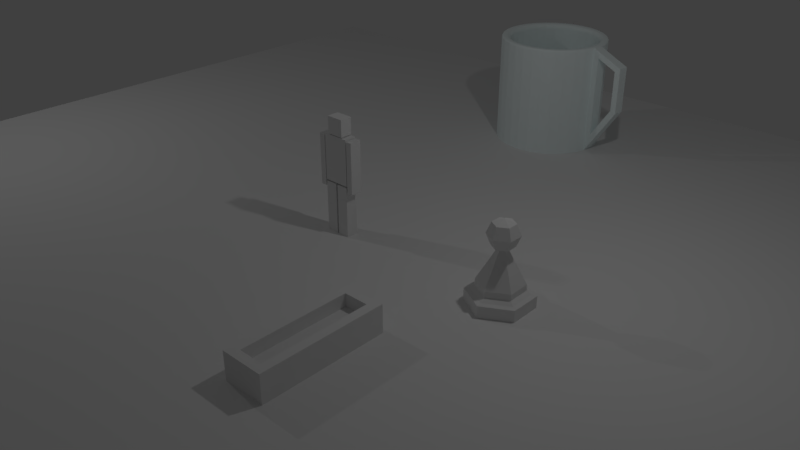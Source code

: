 # Source: texture_paint_practice.blend  (saved by Blender 2.79.0; exported with 4.5.12 LTS)
import bpy
from mathutils import Matrix  # noqa: F401  (used for matrix-valued properties, if any)

bpy.ops.wm.read_factory_settings(use_empty=True)
scene = bpy.context.scene
scene.name = 'Scene'

# ---- collections
col_collection_1 = bpy.data.collections.new('Collection 1'); scene.collection.children.link(col_collection_1)

# ---- materials (node trees are filled in below, after node groups)
mat_material = bpy.data.materials.new('Material')
mat_material.alpha_threshold = 0.0
mat_material.use_transparent_shadow = False
mat_material.roughness = 0.5
mat_material_001 = bpy.data.materials.new('Material.001')
mat_material_001.alpha_threshold = 0.0
mat_material_001.use_transparent_shadow = False
mat_material_001.diffuse_color = (0.9114, 1.0, 1.0, 1.0)
mat_material_001.specular_color = (0.0, 0.0006005, 1.0)
mat_material_001.roughness = 0.5
mat_material_003 = bpy.data.materials.new('Material.003')
mat_material_003.alpha_threshold = 0.0
mat_material_003.use_transparent_shadow = False
mat_material_003.roughness = 0.5
mat_material_004 = bpy.data.materials.new('Material.004')
mat_material_004.alpha_threshold = 0.0
mat_material_004.use_transparent_shadow = False
mat_material_004.roughness = 0.5

# ---- material node trees

# ---- world
world_world = bpy.data.worlds.new('World'); scene.world = world_world
world_world.color = (0.05088, 0.05088, 0.05088)
world_world.use_sun_shadow = False
world_world.sun_shadow_jitter_overblur = 0.0
world_world.cycles.sampling_method = 'MANUAL'

# ---- cameras
cam_camera = bpy.data.cameras.new('Camera')
cam_camera.clip_end = 100.0
cam_camera.lens = 35.0
cam_camera.sensor_width = 32.0
cam_camera.sensor_height = 18.0
cam_camera.ortho_scale = 7.314
cam_camera.dof.focus_distance = 0.0
cam_camera.dof.aperture_fstop = 128.0

# ---- lights
light_lamp_001 = bpy.data.lights.new('Lamp.001', 'POINT')
light_lamp_001.transmission_factor = 0.0
light_lamp_001.cutoff_distance = 30.0
light_lamp_001.energy = 100.0
light_lamp_001.shadow_buffer_clip_start = 1.001
light_lamp_001.shadow_soft_size = 0.1
light_lamp_001.shadow_maximum_resolution = 0.006
light_lamp_001.use_absolute_resolution = True
light_lamp = bpy.data.lights.new('Lamp', 'POINT')
light_lamp.transmission_factor = 0.0
light_lamp.cutoff_distance = 30.0
light_lamp.energy = 100.0
light_lamp.shadow_buffer_clip_start = 1.001
light_lamp.shadow_soft_size = 0.1
light_lamp.shadow_maximum_resolution = 0.006
light_lamp.use_absolute_resolution = True

# ---- meshes
me_plane = bpy.data.meshes.new('Plane')
me_plane.from_pydata([(-1.0, -1.0, 0.0), (1.0, -1.0, 0.0), (-1.0, 1.0, 0.0), (1.0, 1.0, 0.0)], [], [(0, 1, 3, 2)])
me_plane.use_remesh_preserve_volume = False
me_plane.use_remesh_preserve_attributes = False
me_plane.use_mirror_vertex_groups = False
me_plane.update()
me_cube_001 = bpy.data.meshes.new('Cube.001')
me_cube_001.from_pydata([(0.0, -1.0, 1.769), (0.0, -1.0, 1.032), (0.0, 1.0, 1.769), (0.0, 1.0, 1.032), (1.0, -1.0, -1.0), (1.0, -1.0, 1.0), (1.0, 1.0, -1.0), (1.0, 1.0, 1.0), (1.066, -1.0, -1.278), (1.066, -1.0, 0.9346), (1.066, 1.0, -1.278), (1.066, 1.0, 0.9346), (1.524, -1.0, -1.278), (1.524, -1.0, 0.9346), (1.524, 1.0, -1.278), (1.524, 1.0, 0.9346), (1.066, -1.0, -0.172), (1.066, 1.0, -0.172), (1.524, 1.0, -0.172), (1.524, -1.0, -0.172), (0.0665, -1.0, -3.277), (0.0665, -1.0, -1.064), (0.0665, 1.0, -3.277), (0.0665, 1.0, -1.064), (0.9808, -1.0, -3.277), (0.9808, -1.0, -1.064), (0.9808, 1.0, -3.277), (0.9808, 1.0, -1.064), (0.0665, -1.0, -2.171), (0.0665, 1.0, -2.171), (0.9808, 1.0, -2.171), (0.9808, -1.0, -2.171), (0.0, -1.0, 1.0), (0.0, -1.0, -1.0), (0.0, 1.0, 1.0), (0.0, 1.0, -1.0), (0.643, -1.0, 1.032), (0.643, -1.0, 1.769), (0.643, 1.0, 1.032), (0.643, 1.0, 1.769)], [], [(35, 34, 7, 6), (6, 7, 5, 4), (36, 37, 0, 1), (35, 6, 4, 33), (16, 9, 11, 17), (17, 11, 15, 18), (18, 15, 13, 19), (19, 13, 9, 16), (10, 14, 12, 8), (15, 11, 9, 13), (12, 19, 16, 8), (14, 18, 19, 12), (10, 17, 18, 14), (8, 16, 17, 10), (28, 21, 23, 29), (29, 23, 27, 30), (30, 27, 25, 31), (31, 25, 21, 28), (22, 26, 24, 20), (27, 23, 21, 25), (24, 31, 28, 20), (26, 30, 31, 24), (22, 29, 30, 26), (20, 28, 29, 22), (4, 5, 32, 33), (7, 34, 32, 5), (39, 2, 0, 37), (3, 2, 39, 38), (38, 39, 37, 36), (3, 38, 36, 1)])
_uv = me_cube_001.uv_layers.new(name='UVMap')
_uv.uv.foreach_set('vector', [0.7033, 0.2808, 0.7033, 0.0005032, 0.5631, 0.0005032, 0.5631, 0.2808, 0.0005032, 0.2808, 0.0005032, 0.0005032, 0.2808, 0.0005032, 0.2808, 0.2808, 0.0005032, 0.9578, 0.0005032, 0.8544, 0.09061, 0.8544, 0.09061, 0.9578, 0.7033, 0.2818, 0.5631, 0.2818, 0.5631, 0.5621, 0.7033, 0.5621, 0.5621, 0.1556, 0.5621, 0.0005032, 0.2818, 0.0005032, 0.2818, 0.1556, 0.9516, 0.9995, 0.9516, 0.8444, 0.8875, 0.8444, 0.8875, 0.9995, 0.2818, 0.6238, 0.2818, 0.4688, 0.5621, 0.4688, 0.5621, 0.6238, 0.7573, 0.9995, 0.7573, 0.8444, 0.8214, 0.8444, 0.8214, 0.9995, 0.9886, 0.5631, 0.9245, 0.5631, 0.9245, 0.8434, 0.9886, 0.8434, 0.9245, 0.2818, 0.9886, 0.2818, 0.9886, 0.5621, 0.9245, 0.5621, 0.6923, 0.9995, 0.6923, 0.8444, 0.7563, 0.8444, 0.7563, 0.9995, 0.2818, 0.3117, 0.2818, 0.1566, 0.5621, 0.1566, 0.5621, 0.3117, 0.8865, 0.9995, 0.8865, 0.8444, 0.8224, 0.8444, 0.8224, 0.9995, 0.5621, 0.4677, 0.5621, 0.3127, 0.2818, 0.3127, 0.2818, 0.4677, 0.5621, 0.7799, 0.5621, 0.6248, 0.2818, 0.6248, 0.2818, 0.7799, 0.9736, 0.1556, 0.9736, 0.0005032, 0.8454, 0.0005032, 0.8454, 0.1556, 0.0005032, 0.749, 0.0005032, 0.594, 0.2808, 0.594, 0.2808, 0.749, 0.5631, 0.9995, 0.5631, 0.8444, 0.6913, 0.8444, 0.6913, 0.9995, 0.8324, 0.5631, 0.7043, 0.5631, 0.7043, 0.8434, 0.8324, 0.8434, 0.7043, 0.2818, 0.8324, 0.2818, 0.8324, 0.5621, 0.7043, 0.5621, 0.411, 0.936, 0.411, 0.7809, 0.5391, 0.7809, 0.5391, 0.936, 0.0005032, 0.4369, 0.0005032, 0.2818, 0.2808, 0.2818, 0.2808, 0.4369, 0.41, 0.936, 0.41, 0.7809, 0.2818, 0.7809, 0.2818, 0.936, 0.2808, 0.593, 0.2808, 0.4379, 0.0005032, 0.4379, 0.0005032, 0.593, 0.7043, 0.2808, 0.7043, 0.0005032, 0.8444, 0.0005032, 0.8444, 0.2808, 0.5631, 0.5631, 0.7033, 0.5631, 0.7033, 0.8434, 0.5631, 0.8434, 0.8334, 0.5631, 0.9235, 0.5631, 0.9235, 0.8434, 0.8334, 0.8434, 0.9355, 0.2599, 0.9355, 0.1566, 0.8454, 0.1566, 0.8454, 0.2599, 0.0005032, 0.8534, 0.0005032, 0.7501, 0.2808, 0.7501, 0.2808, 0.8534, 0.9235, 0.2818, 0.8334, 0.2818, 0.8334, 0.5621, 0.9235, 0.5621])
me_cube_001.materials.append(mat_material)
me_cube_001.use_remesh_preserve_volume = False
me_cube_001.use_remesh_preserve_attributes = False
me_cube_001.use_mirror_vertex_groups = False
me_cube_001.update()
me_cylinder = bpy.data.meshes.new('Cylinder')
me_cylinder.from_pydata([(-3.398e-08, 0.911, 0.0), (0.1777, 0.8935, 0.0), (0.3486, 0.8417, 0.0), (0.5061, 0.7575, 0.0), (0.6442, 0.6442, 0.0), (0.7575, 0.5061, 0.0), (0.8417, 0.3486, 0.0), (0.8935, 0.1777, 0.0), (0.911, 6.184e-08, 0.0), (1.091, -0.2074, 0.3608), (0.8417, -0.3486, 0.0), (0.7575, -0.5061, 0.0), (0.6442, -0.6442, 0.0), (0.5061, -0.7575, 0.0), (0.3486, -0.8417, 0.0), (0.1777, -0.8935, 0.0), (-2.985e-07, -0.911, 0.0), (-0.1777, -0.8935, 0.0), (-0.3486, -0.8417, 0.0), (-0.5061, -0.7575, 0.0), (-0.6442, -0.6442, 0.0), (-0.7575, -0.5061, 0.0), (-0.8417, -0.3486, 0.0), (-0.8935, -0.1777, 0.0), (-0.911, 8.843e-07, 0.0), (-0.8935, 0.1777, 0.0), (-0.8417, 0.3486, 0.0), (-0.7575, 0.5061, 0.0), (-0.6442, 0.6442, 0.0), (-0.5061, 0.7575, 0.0), (-0.3486, 0.8417, 0.0), (-0.1777, 0.8935, 0.0), (1.091, -0.2074, 1.833), (0.1636, 0.8224, 0.6967), (-3.094e-07, 0.8385, 0.6967), (0.3209, 0.7747, 0.6967), (0.4659, 0.6972, 0.6967), (0.5929, 0.5929, 0.6967), (0.6972, 0.4659, 0.6967), (0.7747, 0.3209, 0.6967), (0.8224, 0.1636, 0.6967), (0.8385, 5.072e-08, 0.6967), (0.8224, -0.1636, 0.6967), (0.7747, -0.3209, 0.6967), (0.6972, -0.4659, 0.6967), (0.5929, -0.5929, 0.6967), (0.4659, -0.6972, 0.6967), (0.3209, -0.7747, 0.6967), (0.1636, -0.8224, 0.6967), (-5.24e-07, -0.8385, 0.6967), (-0.1636, -0.8224, 0.6967), (-0.3209, -0.7747, 0.6967), (-0.4659, -0.6972, 0.6967), (-0.5929, -0.5929, 0.6967), (-0.6972, -0.4659, 0.6967), (-0.7747, -0.3209, 0.6967), (-0.8224, -0.1636, 0.6967), (-0.8385, 8.181e-07, 0.6967), (-0.8224, 0.1636, 0.6967), (-0.7747, 0.3209, 0.6967), (-0.6972, 0.4659, 0.6967), (-0.5929, 0.5929, 0.6967), (-0.4659, 0.6972, 0.6967), (-0.3209, 0.7747, 0.6967), (-0.1636, 0.8224, 0.6967), (0.1636, 0.8224, 0.2102), (-3.325e-07, 0.8385, 0.2102), (0.3209, 0.7747, 0.2102), (0.4659, 0.6972, 0.2102), (0.5929, 0.5929, 0.2102), (0.6972, 0.4659, 0.2102), (0.7747, 0.3209, 0.2102), (0.8224, 0.1636, 0.2102), (0.8385, 5.072e-08, 0.2102), (0.8224, -0.1636, 0.2102), (0.7747, -0.3209, 0.2102), (0.6972, -0.4659, 0.2102), (0.5929, -0.5929, 0.2102), (0.4659, -0.6972, 0.2102), (0.3209, -0.7747, 0.2102), (0.1636, -0.8224, 0.2102), (-5.472e-07, -0.8385, 0.2102), (-0.1636, -0.8224, 0.2102), (-0.3209, -0.7747, 0.2102), (-0.4659, -0.6972, 0.2102), (-0.5929, -0.5929, 0.2102), (-0.6972, -0.4659, 0.2102), (-0.7747, -0.3209, 0.2102), (-0.8224, -0.1636, 0.2102), (-0.8385, 8.181e-07, 0.2102), (-0.8224, 0.1636, 0.2102), (-0.7747, 0.3209, 0.2102), (-0.6972, 0.4659, 0.2102), (-0.5929, 0.5929, 0.2102), (-0.4659, 0.6972, 0.2102), (-0.3209, 0.7747, 0.2102), (-0.1636, 0.8224, 0.2102), (1.607, -0.0678, 1.743), (1.607, -0.0678, 0.8978), (1.477, -0.2506, 0.932), (1.477, -0.2506, 1.669), (0.8935, -0.1777, 0.0), (1.588, -0.2629, 1.743), (1.588, -0.2629, 0.8978), (1.091, -0.2074, 1.833), (1.091, -0.2074, 0.3608), (1.477, -0.2506, 1.669), (1.477, -0.2506, 0.932), (1.113, -0.01262, 1.833), (1.113, -0.01262, 0.3608), (1.499, -0.05576, 1.669), (1.499, -0.05576, 0.932), (0.0, 1.0, 0.0), (0.1951, 0.9808, 0.0), (0.3827, 0.9239, 0.0), (0.5556, 0.8315, 0.0), (0.7071, 0.7071, 0.0), (0.8315, 0.5556, 0.0), (0.9239, 0.3827, 0.0), (0.9808, 0.1951, 0.0), (1.0, 7.55e-08, 0.0), (0.9808, -0.1951, 0.0), (0.9239, -0.3827, 0.0), (0.8315, -0.5556, 0.0), (0.7071, -0.7071, 0.0), (0.5556, -0.8315, 0.0), (0.3827, -0.9239, 0.0), (0.1951, -0.9808, 0.0), (-3.258e-07, -1.0, 0.0), (-0.1951, -0.9808, 0.0), (-0.3827, -0.9239, 0.0), (-0.5556, -0.8315, 0.0), (-0.7071, -0.7071, 0.0), (-0.8315, -0.5556, 0.0), (-0.9239, -0.3827, 0.0), (-0.9808, -0.1951, 0.0), (-1.0, 9.656e-07, 0.0), (-0.9808, 0.1951, 0.0), (-0.9239, 0.3827, 0.0), (-0.8315, 0.5556, 0.0), (-0.7071, 0.7071, 0.0), (-0.5556, 0.8315, 0.0), (-0.3827, 0.9239, 0.0), (-0.1951, 0.9808, 0.0), (-1.285e-07, 0.5972, 0.1479), (-2.621e-08, 0.8514, 0.05229), (-5.029e-08, 0.7318, 0.1199), (0.1661, 0.835, 0.05229), (0.1165, 0.5857, 0.1479), (0.1428, 0.7178, 0.1199), (0.3258, 0.7866, 0.05229), (0.2285, 0.5517, 0.1479), (0.2801, 0.6761, 0.1199), (0.473, 0.7079, 0.05229), (0.3318, 0.4966, 0.1479), (0.4066, 0.6085, 0.1199), (0.602, 0.602, 0.05229), (0.4223, 0.4223, 0.1479), (0.5175, 0.5175, 0.1199), (0.7079, 0.473, 0.05229), (0.4966, 0.3318, 0.1479), (0.6085, 0.4066, 0.1199), (0.7866, 0.3258, 0.05229), (0.5517, 0.2285, 0.1479), (0.6761, 0.2801, 0.1199), (0.835, 0.1661, 0.05229), (0.5857, 0.1165, 0.1479), (0.7178, 0.1428, 0.1199), (0.8514, 7.656e-08, 0.05229), (0.5972, 1.034e-07, 0.1479), (0.7318, 9.555e-08, 0.1199), (0.835, -0.1661, 0.05229), (0.5857, -0.1165, 0.1479), (0.7178, -0.1428, 0.1199), (0.7866, -0.3258, 0.05229), (0.5517, -0.2285, 0.1479), (0.6761, -0.2801, 0.1199), (0.7079, -0.473, 0.05229), (0.4966, -0.3318, 0.1479), (0.6085, -0.4066, 0.1199), (0.602, -0.602, 0.05229), (0.4223, -0.4223, 0.1479), (0.5175, -0.5175, 0.1199), (0.473, -0.7079, 0.05229), (0.3318, -0.4966, 0.1479), (0.4066, -0.6085, 0.1199), (0.3258, -0.7866, 0.05229), (0.2285, -0.5517, 0.1479), (0.2801, -0.6761, 0.1199), (0.1661, -0.835, 0.05229), (0.1165, -0.5857, 0.1479), (0.1428, -0.7178, 0.1199), (-2.734e-07, -0.8514, 0.05229), (-1.676e-07, -0.5972, 0.1479), (-2.235e-07, -0.7318, 0.1199), (-0.1661, -0.835, 0.05229), (-0.1165, -0.5857, 0.1479), (-0.1428, -0.7178, 0.1199), (-0.3258, -0.7866, 0.05229), (-0.2285, -0.5517, 0.1479), (-0.2801, -0.6761, 0.1199), (-0.473, -0.7079, 0.05229), (-0.3318, -0.4966, 0.1479), (-0.4066, -0.6085, 0.1199), (-0.602, -0.602, 0.05229), (-0.4223, -0.4223, 0.1479), (-0.5175, -0.5175, 0.1199), (-0.7079, -0.473, 0.05229), (-0.4966, -0.3318, 0.1479), (-0.6085, -0.4066, 0.1199), (-0.7866, -0.3258, 0.05229), (-0.5517, -0.2285, 0.1479), (-0.6761, -0.2801, 0.1199), (-0.835, -0.1661, 0.05229), (-0.5857, -0.1165, 0.1479), (-0.7178, -0.1428, 0.1199), (-0.8514, 8.452e-07, 0.05229), (-0.5972, 5.336e-07, 0.1479), (-0.7318, 7.244e-07, 0.1199), (-0.835, 0.1661, 0.05229), (-0.5857, 0.1165, 0.1479), (-0.7178, 0.1428, 0.1199), (-0.7866, 0.3258, 0.05229), (-0.5517, 0.2285, 0.1479), (-0.6761, 0.2801, 0.1199), (-0.7079, 0.473, 0.05229), (-0.4966, 0.3318, 0.1479), (-0.6085, 0.4066, 0.1199), (-0.602, 0.602, 0.05229), (-0.4223, 0.4223, 0.1479), (-0.5175, 0.5175, 0.1199), (-0.473, 0.7079, 0.05229), (-0.3318, 0.4966, 0.1479), (-0.4066, 0.6085, 0.1199), (-0.3258, 0.7866, 0.05229), (-0.2285, 0.5517, 0.1479), (-0.2801, 0.6761, 0.1199), (-0.1661, 0.835, 0.05229), (-0.1165, 0.5857, 0.1479), (-0.1428, 0.7178, 0.1199), (-2.78e-08, 0.9272, 2.0), (-7.843e-08, 0.8385, 1.912), (-3.906e-08, 0.8998, 1.996), (-5.099e-08, 0.8751, 1.983), (-6.217e-08, 0.8555, 1.964), (-7.154e-08, 0.8429, 1.939), (0.1636, 0.8224, 1.912), (0.1809, 0.9094, 2.0), (0.1644, 0.8267, 1.939), (0.1669, 0.839, 1.964), (0.1707, 0.8583, 1.983), (0.1755, 0.8825, 1.996), (0.3209, 0.7747, 1.912), (0.3548, 0.8566, 2.0), (0.3226, 0.7787, 1.939), (0.3274, 0.7903, 1.964), (0.3349, 0.8085, 1.983), (0.3443, 0.8313, 1.996), (0.4659, 0.6972, 1.912), (0.5151, 0.7709, 2.0), (0.4683, 0.7008, 1.939), (0.4753, 0.7113, 1.964), (0.4862, 0.7276, 1.983), (0.4999, 0.7482, 1.996), (0.5929, 0.5929, 1.912), (0.6556, 0.6556, 2.0), (0.596, 0.596, 1.939), (0.6049, 0.6049, 1.964), (0.6188, 0.6188, 1.983), (0.6362, 0.6362, 1.996), (0.6972, 0.4659, 1.912), (0.7709, 0.5151, 2.0), (0.7008, 0.4683, 1.939), (0.7113, 0.4753, 1.964), (0.7276, 0.4862, 1.983), (0.7482, 0.4999, 1.996), (0.7747, 0.3209, 1.912), (0.8566, 0.3548, 2.0), (0.7787, 0.3226, 1.939), (0.7903, 0.3274, 1.964), (0.8085, 0.3349, 1.983), (0.8313, 0.3443, 1.996), (0.8224, 0.1636, 1.912), (0.9094, 0.1809, 2.0), (0.8267, 0.1644, 1.939), (0.839, 0.1669, 1.964), (0.8583, 0.1707, 1.983), (0.8825, 0.1755, 1.996), (0.8385, 5.072e-08, 1.912), (0.9272, 6.432e-08, 2.0), (0.8429, 5.146e-08, 1.939), (0.8555, 5.343e-08, 1.964), (0.8751, 5.64e-08, 1.983), (0.8998, 6.019e-08, 1.996), (0.8224, -0.1636, 1.912), (0.9094, -0.1809, 2.0), (0.8267, -0.1644, 1.939), (0.839, -0.1669, 1.964), (0.8583, -0.1707, 1.983), (0.8825, -0.1755, 1.996), (0.7747, -0.3209, 1.912), (0.8566, -0.3548, 2.0), (0.7787, -0.3226, 1.939), (0.7903, -0.3274, 1.964), (0.8085, -0.3349, 1.983), (0.8313, -0.3443, 1.996), (0.6972, -0.4659, 1.912), (0.7709, -0.5151, 2.0), (0.7008, -0.4683, 1.939), (0.7113, -0.4753, 1.964), (0.7276, -0.4862, 1.983), (0.7482, -0.4999, 1.996), (0.5929, -0.5929, 1.912), (0.6556, -0.6556, 2.0), (0.596, -0.596, 1.939), (0.6049, -0.6049, 1.964), (0.6188, -0.6188, 1.983), (0.6362, -0.6362, 1.996), (0.4659, -0.6972, 1.912), (0.5151, -0.7709, 2.0), (0.4683, -0.7008, 1.939), (0.4753, -0.7113, 1.964), (0.4862, -0.7276, 1.983), (0.4999, -0.7482, 1.996), (0.3209, -0.7747, 1.912), (0.3548, -0.8566, 2.0), (0.3226, -0.7787, 1.939), (0.3274, -0.7903, 1.964), (0.3349, -0.8085, 1.983), (0.3443, -0.8313, 1.996), (0.1636, -0.8224, 1.912), (0.1809, -0.9094, 2.0), (0.1644, -0.8267, 1.939), (0.1669, -0.839, 1.964), (0.1707, -0.8583, 1.983), (0.1755, -0.8825, 1.996), (-2.931e-07, -0.8385, 1.912), (-3.035e-07, -0.9272, 2.0), (-2.892e-07, -0.8429, 1.939), (-2.883e-07, -0.8555, 1.964), (-2.907e-07, -0.8751, 1.983), (-2.959e-07, -0.8998, 1.996), (-0.1636, -0.8224, 1.912), (-0.1809, -0.9094, 2.0), (-0.1644, -0.8267, 1.939), (-0.1669, -0.839, 1.964), (-0.1707, -0.8583, 1.983), (-0.1755, -0.8825, 1.996), (-0.3209, -0.7747, 1.912), (-0.3548, -0.8566, 2.0), (-0.3226, -0.7787, 1.939), (-0.3274, -0.7903, 1.964), (-0.3349, -0.8085, 1.983), (-0.3443, -0.8313, 1.996), (-0.4659, -0.6972, 1.912), (-0.5151, -0.7709, 2.0), (-0.4683, -0.7008, 1.939), (-0.4753, -0.7113, 1.964), (-0.4862, -0.7276, 1.983), (-0.4999, -0.7482, 1.996), (-0.5929, -0.5929, 1.912), (-0.6556, -0.6556, 2.0), (-0.596, -0.596, 1.939), (-0.6049, -0.6049, 1.964), (-0.6188, -0.6188, 1.983), (-0.6363, -0.6362, 1.996), (-0.6972, -0.4659, 1.912), (-0.7709, -0.5151, 2.0), (-0.7008, -0.4683, 1.939), (-0.7113, -0.4753, 1.964), (-0.7276, -0.4862, 1.983), (-0.7482, -0.4999, 1.996), (-0.7747, -0.3209, 1.912), (-0.8566, -0.3548, 2.0), (-0.7787, -0.3226, 1.939), (-0.7903, -0.3274, 1.964), (-0.8085, -0.3349, 1.983), (-0.8313, -0.3443, 1.996), (-0.8224, -0.1636, 1.912), (-0.9094, -0.1809, 2.0), (-0.8267, -0.1644, 1.939), (-0.839, -0.1669, 1.964), (-0.8583, -0.1707, 1.983), (-0.8825, -0.1755, 1.996), (-0.8385, 8.181e-07, 1.912), (-0.9272, 8.991e-07, 2.0), (-0.8429, 8.221e-07, 1.939), (-0.8555, 8.336e-07, 1.964), (-0.8751, 8.515e-07, 1.983), (-0.8998, 8.741e-07, 1.996), (-0.8224, 0.1636, 1.912), (-0.9094, 0.1809, 2.0), (-0.8267, 0.1644, 1.939), (-0.839, 0.1669, 1.964), (-0.8583, 0.1707, 1.983), (-0.8825, 0.1755, 1.996), (-0.7747, 0.3209, 1.912), (-0.8566, 0.3548, 2.0), (-0.7787, 0.3226, 1.939), (-0.7903, 0.3274, 1.964), (-0.8085, 0.3349, 1.983), (-0.8313, 0.3443, 1.996), (-0.6972, 0.4659, 1.912), (-0.7709, 0.5151, 2.0), (-0.7008, 0.4683, 1.939), (-0.7113, 0.4753, 1.964), (-0.7276, 0.4862, 1.983), (-0.7481, 0.4999, 1.996), (-0.5929, 0.5929, 1.912), (-0.6556, 0.6556, 2.0), (-0.596, 0.596, 1.939), (-0.6049, 0.6049, 1.964), (-0.6188, 0.6188, 1.983), (-0.6362, 0.6363, 1.996), (-0.4659, 0.6972, 1.912), (-0.5151, 0.7709, 2.0), (-0.4683, 0.7008, 1.939), (-0.4753, 0.7113, 1.964), (-0.4862, 0.7276, 1.983), (-0.4999, 0.7482, 1.996), (-0.3209, 0.7747, 1.912), (-0.3548, 0.8566, 2.0), (-0.3226, 0.7787, 1.939), (-0.3274, 0.7903, 1.964), (-0.3349, 0.8085, 1.983), (-0.3443, 0.8313, 1.996), (-0.1636, 0.8224, 1.912), (-0.1809, 0.9094, 2.0), (-0.1644, 0.8267, 1.939), (-0.1669, 0.839, 1.964), (-0.1707, 0.8583, 1.983), (-0.1755, 0.8825, 1.996), (0.189, 0.9502, 2.0), (0.1951, 0.9808, 1.969), (0.1921, 0.9655, 1.996), (0.1943, 0.9767, 1.984), (0.0, 1.0, 1.969), (-1.189e-08, 0.9688, 2.0), (-1.572e-09, 0.9958, 1.984), (-5.937e-09, 0.9844, 1.996), (0.3708, 0.8951, 2.0), (0.3827, 0.9239, 1.969), (0.3767, 0.9095, 1.996), (0.3811, 0.92, 1.984), (0.5383, 0.8056, 2.0), (0.5556, 0.8315, 1.969), (0.5469, 0.8185, 1.996), (0.5533, 0.828, 1.984), (0.6851, 0.6851, 2.0), (0.7071, 0.7071, 1.969), (0.6961, 0.6961, 1.996), (0.7042, 0.7042, 1.984), (0.8056, 0.5383, 2.0), (0.8315, 0.5556, 1.969), (0.8185, 0.5469, 1.996), (0.828, 0.5533, 1.984), (0.8951, 0.3708, 2.0), (0.9239, 0.3827, 1.969), (0.9095, 0.3767, 1.996), (0.92, 0.3811, 1.984), (0.9502, 0.189, 2.0), (0.9808, 0.1951, 1.969), (0.9655, 0.1921, 1.996), (0.9767, 0.1943, 1.984), (1.0, 7.55e-08, 1.969), (0.9688, 7.078e-08, 2.0), (0.997, -0.03085, 2.0), (1.028, -0.003172, 1.988), (1.017, -0.001934, 1.974), (0.9958, 7.486e-08, 1.984), (0.9844, 7.311e-08, 1.996), (0.8951, -0.3708, 2.0), (0.9239, -0.3827, 1.969), (0.9095, -0.3767, 1.996), (0.92, -0.3811, 1.984), (0.8056, -0.5383, 2.0), (0.8315, -0.5556, 1.969), (0.8185, -0.5469, 1.996), (0.828, -0.5533, 1.984), (0.6851, -0.6851, 2.0), (0.7071, -0.7071, 1.969), (0.6961, -0.6961, 1.996), (0.7042, -0.7042, 1.984), (0.5383, -0.8056, 2.0), (0.5556, -0.8315, 1.969), (0.5469, -0.8185, 1.996), (0.5533, -0.828, 1.984), (0.3708, -0.8951, 2.0), (0.3827, -0.9239, 1.969), (0.3767, -0.9095, 1.996), (0.3811, -0.92, 1.984), (0.189, -0.9502, 2.0), (0.1951, -0.9808, 1.969), (0.1921, -0.9655, 1.996), (0.1943, -0.9767, 1.984), (-3.163e-07, -0.9688, 2.0), (-3.258e-07, -1.0, 1.969), (-3.211e-07, -0.9844, 1.996), (-3.246e-07, -0.9958, 1.984), (-0.189, -0.9502, 2.0), (-0.1951, -0.9808, 1.969), (-0.1921, -0.9655, 1.996), (-0.1943, -0.9767, 1.984), (-0.3708, -0.8951, 2.0), (-0.3827, -0.9239, 1.969), (-0.3767, -0.9095, 1.996), (-0.3811, -0.92, 1.984), (-0.5383, -0.8056, 2.0), (-0.5556, -0.8315, 1.969), (-0.5469, -0.8185, 1.996), (-0.5533, -0.828, 1.984), (-0.6851, -0.6851, 2.0), (-0.7071, -0.7071, 1.969), (-0.6961, -0.6961, 1.996), (-0.7042, -0.7042, 1.984), (-0.8056, -0.5383, 2.0), (-0.8315, -0.5556, 1.969), (-0.8185, -0.5469, 1.996), (-0.828, -0.5533, 1.984), (-0.8951, -0.3708, 2.0), (-0.9239, -0.3827, 1.969), (-0.9095, -0.3767, 1.996), (-0.92, -0.3811, 1.984), (-0.9502, -0.189, 2.0), (-0.9808, -0.1951, 1.969), (-0.9655, -0.1921, 1.996), (-0.9767, -0.1943, 1.984), (-0.9688, 9.371e-07, 2.0), (-1.0, 9.656e-07, 1.969), (-0.9844, 9.514e-07, 1.996), (-0.9958, 9.618e-07, 1.984), (-0.9502, 0.189, 2.0), (-0.9808, 0.1951, 1.969), (-0.9655, 0.1921, 1.996), (-0.9767, 0.1943, 1.984), (-0.8951, 0.3708, 2.0), (-0.9239, 0.3827, 1.969), (-0.9095, 0.3767, 1.996), (-0.92, 0.3811, 1.984), (-0.8056, 0.5383, 2.0), (-0.8315, 0.5556, 1.969), (-0.8185, 0.5469, 1.996), (-0.828, 0.5533, 1.984), (-0.6851, 0.6851, 2.0), (-0.7071, 0.7071, 1.969), (-0.6961, 0.6961, 1.996), (-0.7042, 0.7042, 1.984), (-0.5383, 0.8056, 2.0), (-0.5556, 0.8315, 1.969), (-0.5469, 0.8185, 1.996), (-0.5533, 0.828, 1.984), (-0.3708, 0.8951, 2.0), (-0.3827, 0.9239, 1.969), (-0.3767, 0.9095, 1.996), (-0.3811, 0.92, 1.984), (-0.189, 0.9502, 2.0), (-0.1951, 0.9808, 1.969), (-0.1921, 0.9655, 1.996), (-0.1943, 0.9767, 1.984), (0.9502, -0.189, 2.0), (0.9808, -0.1951, 1.969), (0.9978, -0.197, 1.974), (1.009, -0.1983, 1.988), (0.9838, -0.1642, 2.0), (0.9655, -0.1921, 1.996), (0.9767, -0.1943, 1.984)], [], [(113, 433, 441, 114), (247, 253, 440, 432), (253, 259, 444, 440), (259, 265, 448, 444), (265, 271, 452, 448), (271, 277, 456, 452), (277, 283, 460, 456), (283, 289, 465, 460), (9, 99, 107, 105), (122, 472, 476, 123), (301, 307, 475, 471), (307, 313, 479, 475), (313, 319, 483, 479), (319, 325, 487, 483), (325, 331, 491, 487), (331, 337, 495, 491), (337, 343, 499, 495), (343, 349, 503, 499), (349, 355, 507, 503), (355, 361, 511, 507), (361, 367, 515, 511), (367, 373, 519, 515), (373, 379, 523, 519), (379, 385, 527, 523), (385, 391, 531, 527), (391, 397, 535, 531), (397, 403, 539, 535), (403, 409, 543, 539), (409, 415, 547, 543), (415, 421, 551, 547), (396, 390, 58, 59), (421, 427, 555, 551), (427, 240, 437, 555), (18, 19, 201, 198), (241, 426, 64, 34), (258, 252, 35, 36), (264, 258, 36, 37), (270, 264, 37, 38), (276, 270, 38, 39), (282, 276, 39, 40), (288, 282, 40, 41), (294, 288, 41, 42), (300, 294, 42, 43), (306, 300, 43, 44), (312, 306, 44, 45), (318, 312, 45, 46), (324, 318, 46, 47), (330, 324, 47, 48), (336, 330, 48, 49), (342, 336, 49, 50), (348, 342, 50, 51), (354, 348, 51, 52), (360, 354, 52, 53), (366, 360, 53, 54), (372, 366, 54, 55), (378, 372, 55, 56), (384, 378, 56, 57), (137, 532, 536, 138), (390, 384, 57, 58), (402, 396, 59, 60), (408, 402, 60, 61), (414, 408, 61, 62), (420, 414, 62, 63), (426, 420, 63, 64), (252, 246, 33, 35), (61, 60, 92, 93), (124, 480, 484, 125), (138, 536, 540, 139), (125, 484, 488, 126), (139, 540, 544, 140), (126, 488, 492, 127), (112, 436, 433, 113), (140, 544, 548, 141), (127, 492, 496, 128), (143, 556, 436, 112), (141, 548, 552, 142), (128, 496, 500, 129), (115, 445, 449, 116), (142, 552, 556, 143), (129, 500, 504, 130), (116, 449, 453, 117), (9, 32, 561, 560, 121), (130, 504, 508, 131), (117, 453, 457, 118), (114, 441, 445, 115), (131, 508, 512, 132), (118, 457, 461, 119), (132, 512, 516, 133), (119, 461, 464, 120), (133, 516, 520, 134), (120, 464, 468, 108, 109), (134, 520, 524, 135), (467, 466, 563, 562, 102, 97), (135, 524, 528, 136), (121, 560, 472, 122), (136, 528, 532, 137), (123, 476, 480, 124), (65, 66, 96, 95, 94, 93, 92, 91, 90, 89, 88, 87, 86, 85, 84, 83, 82, 81, 80, 79, 78, 77, 76, 75, 74, 73, 72, 71, 70, 69, 68, 67), (48, 47, 79, 80), (35, 33, 65, 67), (62, 61, 93, 94), (49, 48, 80, 81), (36, 35, 67, 68), (63, 62, 94, 95), (50, 49, 81, 82), (37, 36, 68, 69), (64, 63, 95, 96), (51, 50, 82, 83), (38, 37, 69, 70), (34, 64, 96, 66), (52, 51, 83, 84), (39, 38, 70, 71), (53, 52, 84, 85), (40, 39, 71, 72), (54, 53, 85, 86), (41, 40, 72, 73), (55, 54, 86, 87), (42, 41, 73, 74), (56, 55, 87, 88), (43, 42, 74, 75), (57, 56, 88, 89), (44, 43, 75, 76), (58, 57, 89, 90), (45, 44, 76, 77), (59, 58, 90, 91), (46, 45, 77, 78), (60, 59, 91, 92), (47, 46, 78, 79), (33, 34, 66, 65), (98, 97, 102, 103), (121, 120, 98, 103), (468, 467, 97, 110, 108), (295, 301, 471, 559), (32, 100, 102, 562, 561), (100, 99, 103, 102), (99, 9, 121, 103), (106, 104, 108, 110), (32, 9, 105, 104), (100, 32, 104, 106), (99, 100, 106, 107), (98, 111, 110, 97), (107, 106, 110, 111), (105, 107, 111, 109), (104, 105, 109, 108), (98, 120, 109, 111), (289, 295, 559, 563, 466, 465), (1, 0, 112, 113), (2, 1, 113, 114), (3, 2, 114, 115), (4, 3, 115, 116), (5, 4, 116, 117), (6, 5, 117, 118), (7, 6, 118, 119), (8, 7, 119, 120), (101, 8, 120, 121), (10, 101, 121, 122), (11, 10, 122, 123), (12, 11, 123, 124), (13, 12, 124, 125), (14, 13, 125, 126), (15, 14, 126, 127), (16, 15, 127, 128), (17, 16, 128, 129), (18, 17, 129, 130), (19, 18, 130, 131), (20, 19, 131, 132), (21, 20, 132, 133), (22, 21, 133, 134), (23, 22, 134, 135), (24, 23, 135, 136), (25, 24, 136, 137), (26, 25, 137, 138), (27, 26, 138, 139), (28, 27, 139, 140), (29, 28, 140, 141), (30, 29, 141, 142), (31, 30, 142, 143), (0, 31, 143, 112), (31, 0, 145, 237), (5, 6, 162, 159), (1, 2, 150, 147), (19, 20, 204, 201), (6, 7, 165, 162), (20, 21, 207, 204), (7, 8, 168, 165), (21, 22, 210, 207), (8, 101, 171, 168), (22, 23, 213, 210), (101, 10, 174, 171), (23, 24, 216, 213), (10, 11, 177, 174), (24, 25, 219, 216), (11, 12, 180, 177), (25, 26, 222, 219), (12, 13, 183, 180), (26, 27, 225, 222), (13, 14, 186, 183), (27, 28, 228, 225), (14, 15, 189, 186), (144, 148, 151, 154, 157, 160, 163, 166, 169, 172, 175, 178, 181, 184, 187, 190, 193, 196, 199, 202, 205, 208, 211, 214, 217, 220, 223, 226, 229, 232, 235, 238), (28, 29, 231, 228), (15, 16, 192, 189), (2, 3, 153, 150), (29, 30, 234, 231), (16, 17, 195, 192), (3, 4, 156, 153), (30, 31, 237, 234), (17, 18, 198, 195), (4, 5, 159, 156), (145, 147, 149, 146), (146, 149, 148, 144), (147, 150, 152, 149), (149, 152, 151, 148), (150, 153, 155, 152), (152, 155, 154, 151), (153, 156, 158, 155), (155, 158, 157, 154), (156, 159, 161, 158), (158, 161, 160, 157), (159, 162, 164, 161), (161, 164, 163, 160), (162, 165, 167, 164), (164, 167, 166, 163), (165, 168, 170, 167), (167, 170, 169, 166), (168, 171, 173, 170), (170, 173, 172, 169), (171, 174, 176, 173), (173, 176, 175, 172), (174, 177, 179, 176), (176, 179, 178, 175), (177, 180, 182, 179), (179, 182, 181, 178), (180, 183, 185, 182), (182, 185, 184, 181), (183, 186, 188, 185), (185, 188, 187, 184), (186, 189, 191, 188), (188, 191, 190, 187), (189, 192, 194, 191), (191, 194, 193, 190), (192, 195, 197, 194), (194, 197, 196, 193), (195, 198, 200, 197), (197, 200, 199, 196), (198, 201, 203, 200), (200, 203, 202, 199), (201, 204, 206, 203), (203, 206, 205, 202), (204, 207, 209, 206), (206, 209, 208, 205), (207, 210, 212, 209), (209, 212, 211, 208), (210, 213, 215, 212), (212, 215, 214, 211), (213, 216, 218, 215), (215, 218, 217, 214), (216, 219, 221, 218), (218, 221, 220, 217), (219, 222, 224, 221), (221, 224, 223, 220), (222, 225, 227, 224), (224, 227, 226, 223), (225, 228, 230, 227), (227, 230, 229, 226), (228, 231, 233, 230), (230, 233, 232, 229), (231, 234, 236, 233), (233, 236, 235, 232), (234, 237, 239, 236), (236, 239, 238, 235), (237, 145, 146, 239), (239, 146, 144, 238), (0, 1, 147, 145), (247, 240, 242, 251), (251, 242, 243, 250), (250, 243, 244, 249), (249, 244, 245, 248), (248, 245, 241, 246), (253, 247, 251, 257), (257, 251, 250, 256), (256, 250, 249, 255), (255, 249, 248, 254), (254, 248, 246, 252), (259, 253, 257, 263), (263, 257, 256, 262), (262, 256, 255, 261), (261, 255, 254, 260), (260, 254, 252, 258), (265, 259, 263, 269), (269, 263, 262, 268), (268, 262, 261, 267), (267, 261, 260, 266), (266, 260, 258, 264), (271, 265, 269, 275), (275, 269, 268, 274), (274, 268, 267, 273), (273, 267, 266, 272), (272, 266, 264, 270), (277, 271, 275, 281), (281, 275, 274, 280), (280, 274, 273, 279), (279, 273, 272, 278), (278, 272, 270, 276), (283, 277, 281, 287), (287, 281, 280, 286), (286, 280, 279, 285), (285, 279, 278, 284), (284, 278, 276, 282), (289, 283, 287, 293), (293, 287, 286, 292), (292, 286, 285, 291), (291, 285, 284, 290), (290, 284, 282, 288), (295, 289, 293, 299), (299, 293, 292, 298), (298, 292, 291, 297), (297, 291, 290, 296), (296, 290, 288, 294), (301, 295, 299, 305), (305, 299, 298, 304), (304, 298, 297, 303), (303, 297, 296, 302), (302, 296, 294, 300), (307, 301, 305, 311), (311, 305, 304, 310), (310, 304, 303, 309), (309, 303, 302, 308), (308, 302, 300, 306), (313, 307, 311, 317), (317, 311, 310, 316), (316, 310, 309, 315), (315, 309, 308, 314), (314, 308, 306, 312), (319, 313, 317, 323), (323, 317, 316, 322), (322, 316, 315, 321), (321, 315, 314, 320), (320, 314, 312, 318), (325, 319, 323, 329), (329, 323, 322, 328), (328, 322, 321, 327), (327, 321, 320, 326), (326, 320, 318, 324), (331, 325, 329, 335), (335, 329, 328, 334), (334, 328, 327, 333), (333, 327, 326, 332), (332, 326, 324, 330), (337, 331, 335, 341), (341, 335, 334, 340), (340, 334, 333, 339), (339, 333, 332, 338), (338, 332, 330, 336), (343, 337, 341, 347), (347, 341, 340, 346), (346, 340, 339, 345), (345, 339, 338, 344), (344, 338, 336, 342), (349, 343, 347, 353), (353, 347, 346, 352), (352, 346, 345, 351), (351, 345, 344, 350), (350, 344, 342, 348), (355, 349, 353, 359), (359, 353, 352, 358), (358, 352, 351, 357), (357, 351, 350, 356), (356, 350, 348, 354), (361, 355, 359, 365), (365, 359, 358, 364), (364, 358, 357, 363), (363, 357, 356, 362), (362, 356, 354, 360), (367, 361, 365, 371), (371, 365, 364, 370), (370, 364, 363, 369), (369, 363, 362, 368), (368, 362, 360, 366), (373, 367, 371, 377), (377, 371, 370, 376), (376, 370, 369, 375), (375, 369, 368, 374), (374, 368, 366, 372), (379, 373, 377, 383), (383, 377, 376, 382), (382, 376, 375, 381), (381, 375, 374, 380), (380, 374, 372, 378), (385, 379, 383, 389), (389, 383, 382, 388), (388, 382, 381, 387), (387, 381, 380, 386), (386, 380, 378, 384), (391, 385, 389, 395), (395, 389, 388, 394), (394, 388, 387, 393), (393, 387, 386, 392), (392, 386, 384, 390), (397, 391, 395, 401), (401, 395, 394, 400), (400, 394, 393, 399), (399, 393, 392, 398), (398, 392, 390, 396), (403, 397, 401, 407), (407, 401, 400, 406), (406, 400, 399, 405), (405, 399, 398, 404), (404, 398, 396, 402), (409, 403, 407, 413), (413, 407, 406, 412), (412, 406, 405, 411), (411, 405, 404, 410), (410, 404, 402, 408), (415, 409, 413, 419), (419, 413, 412, 418), (418, 412, 411, 417), (417, 411, 410, 416), (416, 410, 408, 414), (421, 415, 419, 425), (425, 419, 418, 424), (424, 418, 417, 423), (423, 417, 416, 422), (422, 416, 414, 420), (427, 421, 425, 431), (431, 425, 424, 430), (430, 424, 423, 429), (429, 423, 422, 428), (428, 422, 420, 426), (240, 427, 431, 242), (242, 431, 430, 243), (243, 430, 429, 244), (244, 429, 428, 245), (245, 428, 426, 241), (246, 241, 34, 33), (464, 469, 470, 465, 466, 467, 468), (559, 564, 565, 560, 561, 562, 563), (433, 436, 438, 435), (435, 438, 439, 434), (434, 439, 437, 432), (441, 433, 435, 443), (443, 435, 434, 442), (442, 434, 432, 440), (445, 441, 443, 447), (447, 443, 442, 446), (446, 442, 440, 444), (449, 445, 447, 451), (451, 447, 446, 450), (450, 446, 444, 448), (453, 449, 451, 455), (455, 451, 450, 454), (454, 450, 448, 452), (457, 453, 455, 459), (459, 455, 454, 458), (458, 454, 452, 456), (461, 457, 459, 463), (463, 459, 458, 462), (462, 458, 456, 460), (464, 461, 463, 469), (469, 463, 462, 470), (470, 462, 460, 465), (472, 560, 565, 474), (474, 565, 564, 473), (473, 564, 559, 471), (476, 472, 474, 478), (478, 474, 473, 477), (477, 473, 471, 475), (480, 476, 478, 482), (482, 478, 477, 481), (481, 477, 475, 479), (484, 480, 482, 486), (486, 482, 481, 485), (485, 481, 479, 483), (488, 484, 486, 490), (490, 486, 485, 489), (489, 485, 483, 487), (492, 488, 490, 494), (494, 490, 489, 493), (493, 489, 487, 491), (496, 492, 494, 498), (498, 494, 493, 497), (497, 493, 491, 495), (500, 496, 498, 502), (502, 498, 497, 501), (501, 497, 495, 499), (504, 500, 502, 506), (506, 502, 501, 505), (505, 501, 499, 503), (508, 504, 506, 510), (510, 506, 505, 509), (509, 505, 503, 507), (512, 508, 510, 514), (514, 510, 509, 513), (513, 509, 507, 511), (516, 512, 514, 518), (518, 514, 513, 517), (517, 513, 511, 515), (520, 516, 518, 522), (522, 518, 517, 521), (521, 517, 515, 519), (524, 520, 522, 526), (526, 522, 521, 525), (525, 521, 519, 523), (528, 524, 526, 530), (530, 526, 525, 529), (529, 525, 523, 527), (532, 528, 530, 534), (534, 530, 529, 533), (533, 529, 527, 531), (536, 532, 534, 538), (538, 534, 533, 537), (537, 533, 531, 535), (540, 536, 538, 542), (542, 538, 537, 541), (541, 537, 535, 539), (544, 540, 542, 546), (546, 542, 541, 545), (545, 541, 539, 543), (548, 544, 546, 550), (550, 546, 545, 549), (549, 545, 543, 547), (552, 548, 550, 554), (554, 550, 549, 553), (553, 549, 547, 551), (556, 552, 554, 558), (558, 554, 553, 557), (557, 553, 551, 555), (436, 556, 558, 438), (438, 558, 557, 439), (439, 557, 555, 437), (240, 247, 432, 437)])
_uv = me_cylinder.uv_layers.new(name='UVMap')
_uv.uv.foreach_set('vector', [0.823, 0.4464, 0.5207, 0.4464, 0.5207, 0.4752, 0.823, 0.4752, 0.2778, 0.1861, 0.2869, 0.2125, 0.2811, 0.2151, 0.2716, 0.1876, 0.2869, 0.2125, 0.3009, 0.2366, 0.2957, 0.2403, 0.2811, 0.2151, 0.3009, 0.2366, 0.3194, 0.2575, 0.315, 0.2622, 0.2957, 0.2403, 0.3194, 0.2575, 0.3416, 0.2744, 0.3382, 0.2799, 0.315, 0.2622, 0.3416, 0.2744, 0.3667, 0.2867, 0.3644, 0.2927, 0.3382, 0.2799, 0.3667, 0.2867, 0.3937, 0.2938, 0.3926, 0.3001, 0.3644, 0.2927, 0.3937, 0.2938, 0.4215, 0.2955, 0.4217, 0.3019, 0.3926, 0.3001, 0.6806, 0.7517, 0.7403, 0.7517, 0.7403, 0.7517, 0.6806, 0.7517, 0.8851, 0.8674, 0.8851, 0.5651, 0.9116, 0.5651, 0.9116, 0.8674, 0.4756, 0.2827, 0.4997, 0.2687, 0.5034, 0.2739, 0.4782, 0.2885, 0.4997, 0.2687, 0.5206, 0.2502, 0.5253, 0.2546, 0.5034, 0.2739, 0.9738, 0.2139, 0.9565, 0.2358, 0.9511, 0.2323, 0.9691, 0.2094, 0.9565, 0.2358, 0.9438, 0.2606, 0.9378, 0.2583, 0.9511, 0.2323, 0.9438, 0.2606, 0.9362, 0.2875, 0.9299, 0.2864, 0.9378, 0.2583, 0.9362, 0.2875, 0.934, 0.3153, 0.9276, 0.3154, 0.9299, 0.2864, 0.934, 0.3153, 0.9373, 0.343, 0.931, 0.3444, 0.9276, 0.3154, 0.9373, 0.343, 0.9459, 0.3696, 0.94, 0.3722, 0.931, 0.3444, 0.9459, 0.3696, 0.9595, 0.3939, 0.9543, 0.3976, 0.94, 0.3722, 0.9595, 0.3939, 0.9776, 0.4152, 0.9732, 0.4198, 0.9543, 0.3976, 0.9776, 0.4152, 0.9996, 0.4325, 0.9961, 0.4378, 0.9732, 0.4198, 0.4911, 0.03209, 0.466, 0.01983, 0.4683, 0.01384, 0.4945, 0.02664, 0.466, 0.01983, 0.439, 0.0127, 0.4401, 0.006389, 0.4683, 0.01384, 0.439, 0.0127, 0.4112, 0.01098, 0.4109, 0.004585, 0.4401, 0.006389, 0.4112, 0.01098, 0.3835, 0.01472, 0.382, 0.008494, 0.4109, 0.004585, 0.3835, 0.01472, 0.3571, 0.02378, 0.3545, 0.01797, 0.382, 0.008494, 0.3571, 0.02378, 0.333, 0.03782, 0.3293, 0.03264, 0.3545, 0.01797, 0.333, 0.03782, 0.3121, 0.0563, 0.3074, 0.05195, 0.3293, 0.03264, 0.3121, 0.0563, 0.2952, 0.0785, 0.2897, 0.07515, 0.3074, 0.05195, 0.2952, 0.0785, 0.2829, 0.1036, 0.2769, 0.1013, 0.2897, 0.07515, 0.5341, 0.1426, 0.5341, 0.1184, 0.7207, 0.1184, 0.7207, 0.1426, 0.2829, 0.1036, 0.2758, 0.1306, 0.2695, 0.1295, 0.2769, 0.1013, 0.2758, 0.1306, 0.2741, 0.1584, 0.2677, 0.1587, 0.2695, 0.1295, 0.5899, 0.9319, 0.6022, 0.9564, 0.61, 0.9514, 0.5984, 0.9286, 0.7296, 0.09333, 0.7296, 0.06821, 0.9161, 0.06821, 0.9161, 0.09333, 0.7296, 0.1649, 0.7296, 0.1426, 0.9161, 0.1426, 0.9161, 0.1649, 0.7296, 0.1844, 0.7296, 0.1649, 0.9161, 0.1649, 0.9161, 0.1844, 0.008409, 0.7761, 0.008409, 0.7956, 0.195, 0.7956, 0.195, 0.7761, 0.008409, 0.7538, 0.008409, 0.7761, 0.195, 0.7761, 0.195, 0.7538, 0.008409, 0.7297, 0.008409, 0.7538, 0.195, 0.7538, 0.195, 0.7297, 0.008409, 0.7045, 0.008409, 0.7297, 0.195, 0.7297, 0.195, 0.7045, 0.008409, 0.6794, 0.008409, 0.7045, 0.195, 0.7045, 0.195, 0.6794, 0.008409, 0.6553, 0.008409, 0.6794, 0.195, 0.6794, 0.195, 0.6553, 0.008409, 0.633, 0.008409, 0.6553, 0.195, 0.6553, 0.195, 0.633, 0.008409, 0.6135, 0.008409, 0.633, 0.195, 0.633, 0.195, 0.6135, 0.5747, 0.7295, 0.5747, 0.749, 0.7613, 0.749, 0.7613, 0.7295, 0.5747, 0.7072, 0.5747, 0.7295, 0.7613, 0.7295, 0.7613, 0.7072, 0.5747, 0.6831, 0.5747, 0.7072, 0.7613, 0.7072, 0.7613, 0.6831, 0.5747, 0.6579, 0.5747, 0.6831, 0.7613, 0.6831, 0.7613, 0.6579, 0.5747, 0.6328, 0.5747, 0.6579, 0.7613, 0.6579, 0.7613, 0.6328, 0.5747, 0.6087, 0.5747, 0.6328, 0.7613, 0.6328, 0.7613, 0.6087, 0.5747, 0.5864, 0.5747, 0.6087, 0.7613, 0.6087, 0.7613, 0.5864, 0.5747, 0.5669, 0.5747, 0.5864, 0.7613, 0.5864, 0.7613, 0.5669, 0.5341, 0.0218, 0.5341, 0.002284, 0.7207, 0.002284, 0.7207, 0.0218, 0.5341, 0.04406, 0.5341, 0.0218, 0.7207, 0.0218, 0.7207, 0.04406, 0.5341, 0.06821, 0.5341, 0.04406, 0.7207, 0.04406, 0.7207, 0.06821, 0.5341, 0.09333, 0.5341, 0.06821, 0.7207, 0.06821, 0.7207, 0.09333, 0.07907, 0.6108, 0.07907, 0.3084, 0.05026, 0.3084, 0.05026, 0.6108, 0.5341, 0.1184, 0.5341, 0.09333, 0.7207, 0.09333, 0.7207, 0.1184, 0.5341, 0.1649, 0.5341, 0.1426, 0.7207, 0.1426, 0.7207, 0.1649, 0.5341, 0.1844, 0.5341, 0.1649, 0.7207, 0.1649, 0.7207, 0.1844, 0.7296, 0.0218, 0.7296, 0.002284, 0.9161, 0.002284, 0.9161, 0.02179, 0.7296, 0.04406, 0.7296, 0.0218, 0.9161, 0.02179, 0.9161, 0.04406, 0.7296, 0.06821, 0.7296, 0.04406, 0.9161, 0.04406, 0.9161, 0.06821, 0.7296, 0.1426, 0.7296, 0.1184, 0.9161, 0.1184, 0.9161, 0.1426, 0.0004452, 0.7983, 0.01996, 0.7983, 0.01996, 0.873, 0.0004452, 0.873, 0.5659, 0.7822, 0.2635, 0.7822, 0.2635, 0.7589, 0.5659, 0.7589, 0.05026, 0.6108, 0.05026, 0.3084, 0.02371, 0.3084, 0.02371, 0.6108, 0.5659, 0.7589, 0.2635, 0.7589, 0.2635, 0.7324, 0.5659, 0.7324, 0.02371, 0.6108, 0.02371, 0.3084, 0.0004452, 0.3084, 0.0004452, 0.6108, 0.5659, 0.7324, 0.2635, 0.7324, 0.2635, 0.7036, 0.5659, 0.7036, 0.823, 0.4165, 0.5207, 0.4165, 0.5207, 0.4464, 0.823, 0.4464, 0.823, 0.3079, 0.5207, 0.3079, 0.5207, 0.3312, 0.823, 0.3312, 0.5659, 0.7036, 0.2635, 0.7036, 0.2635, 0.6736, 0.5659, 0.6736, 0.823, 0.3865, 0.5207, 0.3865, 0.5207, 0.4165, 0.823, 0.4165, 0.823, 0.3312, 0.5207, 0.3312, 0.5207, 0.3577, 0.823, 0.3577, 0.5659, 0.6736, 0.2635, 0.6736, 0.2635, 0.6437, 0.5659, 0.6437, 0.823, 0.5018, 0.5207, 0.5018, 0.5207, 0.525, 0.823, 0.525, 0.823, 0.3577, 0.5207, 0.3577, 0.5207, 0.3865, 0.823, 0.3865, 0.5659, 0.6437, 0.2635, 0.6437, 0.2635, 0.6149, 0.5659, 0.6149, 0.8285, 0.2957, 0.5262, 0.2957, 0.5262, 0.2724, 0.8285, 0.2724, 0.9056, 0.4348, 0.9056, 0.2088, 0.92, 0.1871, 0.9226, 0.1879, 0.9226, 0.4902, 0.5659, 0.6149, 0.2635, 0.6149, 0.2635, 0.5883, 0.5659, 0.5883, 0.8285, 0.2724, 0.5262, 0.2724, 0.5262, 0.2459, 0.8285, 0.2459, 0.823, 0.4752, 0.5207, 0.4752, 0.5207, 0.5018, 0.823, 0.5018, 0.5659, 0.5883, 0.2635, 0.5883, 0.2635, 0.5651, 0.5659, 0.5651, 0.8285, 0.2459, 0.5262, 0.2459, 0.5262, 0.2171, 0.8285, 0.2171, 0.823, 0.5259, 0.5207, 0.5259, 0.5207, 0.5492, 0.823, 0.5492, 0.8285, 0.2171, 0.5262, 0.2171, 0.5262, 0.1871, 0.8285, 0.1871, 0.1943, 0.6108, 0.1943, 0.3084, 0.1678, 0.3084, 0.1678, 0.6108, 0.8554, 0.8682, 0.8554, 0.5659, 0.8527, 0.5651, 0.838, 0.5868, 0.838, 0.8128, 0.1678, 0.6108, 0.1678, 0.3084, 0.139, 0.3084, 0.139, 0.6108, 0.1967, 0.7346, 0.2014, 0.7302, 0.222, 0.7305, 0.2268, 0.735, 0.2268, 0.8243, 0.1967, 0.8239, 0.139, 0.6108, 0.139, 0.3084, 0.109, 0.3084, 0.109, 0.6108, 0.8563, 0.8674, 0.8563, 0.5651, 0.8851, 0.5651, 0.8851, 0.8674, 0.109, 0.6108, 0.109, 0.3084, 0.07907, 0.3084, 0.07907, 0.6108, 0.9116, 0.8674, 0.9116, 0.5651, 0.9349, 0.5651, 0.9349, 0.8674, 0.3791, 0.5642, 0.3543, 0.5592, 0.331, 0.5496, 0.31, 0.5356, 0.2921, 0.5177, 0.2781, 0.4967, 0.2685, 0.4734, 0.2635, 0.4487, 0.2635, 0.4234, 0.2685, 0.3987, 0.2781, 0.3753, 0.2921, 0.3544, 0.31, 0.3365, 0.331, 0.3225, 0.3543, 0.3128, 0.3791, 0.3079, 0.4043, 0.3079, 0.429, 0.3128, 0.4524, 0.3225, 0.4734, 0.3365, 0.4912, 0.3544, 0.5052, 0.3753, 0.5149, 0.3987, 0.5198, 0.4234, 0.5198, 0.4487, 0.5149, 0.4734, 0.5052, 0.4967, 0.4912, 0.5177, 0.4734, 0.5356, 0.4524, 0.5496, 0.429, 0.5592, 0.4043, 0.5642, 0.3295, 0.7831, 0.3053, 0.7831, 0.3053, 0.8578, 0.3295, 0.8578, 0.804, 0.8691, 0.8281, 0.8691, 0.8281, 0.9438, 0.804, 0.9438, 0.9248, 0.8691, 0.9443, 0.8691, 0.9443, 0.9438, 0.9248, 0.9438, 0.3546, 0.7831, 0.3295, 0.7831, 0.3295, 0.8578, 0.3546, 0.8578, 0.7817, 0.8691, 0.804, 0.8691, 0.804, 0.9438, 0.7817, 0.9438, 0.9025, 0.8691, 0.9248, 0.8691, 0.9248, 0.9438, 0.9025, 0.9438, 0.3797, 0.7831, 0.3546, 0.7831, 0.3546, 0.8578, 0.3797, 0.8578, 0.7622, 0.8691, 0.7817, 0.8691, 0.7817, 0.9438, 0.7622, 0.9438, 0.8784, 0.8691, 0.9025, 0.8691, 0.9025, 0.9438, 0.8784, 0.9438, 0.4039, 0.7831, 0.3797, 0.7831, 0.3797, 0.8578, 0.4039, 0.8578, 0.283, 0.8587, 0.2635, 0.8587, 0.2635, 0.9334, 0.283, 0.9334, 0.8532, 0.8691, 0.8784, 0.8691, 0.8784, 0.9438, 0.8532, 0.9438, 0.4261, 0.7831, 0.4039, 0.7831, 0.4039, 0.8578, 0.4261, 0.8578, 0.3053, 0.8587, 0.283, 0.8587, 0.283, 0.9334, 0.3053, 0.9334, 0.4456, 0.7831, 0.4261, 0.7831, 0.4261, 0.8578, 0.4456, 0.8578, 0.3295, 0.8587, 0.3053, 0.8587, 0.3053, 0.9334, 0.3295, 0.9334, 0.163, 0.7983, 0.1825, 0.7983, 0.1825, 0.873, 0.163, 0.873, 0.3546, 0.8587, 0.3295, 0.8587, 0.3295, 0.9334, 0.3546, 0.9334, 0.1408, 0.7983, 0.163, 0.7983, 0.163, 0.873, 0.1408, 0.873, 0.3797, 0.8587, 0.3546, 0.8587, 0.3546, 0.9334, 0.3797, 0.9334, 0.1166, 0.7983, 0.1408, 0.7983, 0.1408, 0.873, 0.1166, 0.873, 0.4039, 0.8587, 0.3797, 0.8587, 0.3797, 0.9334, 0.4039, 0.9334, 0.09149, 0.7983, 0.1166, 0.7983, 0.1166, 0.873, 0.09149, 0.873, 0.4261, 0.8587, 0.4039, 0.8587, 0.4039, 0.9334, 0.4261, 0.9334, 0.06637, 0.7983, 0.09149, 0.7983, 0.09149, 0.873, 0.06637, 0.873, 0.4456, 0.8587, 0.4261, 0.8587, 0.4261, 0.9334, 0.4456, 0.9334, 0.04222, 0.7983, 0.06637, 0.7983, 0.06637, 0.873, 0.04222, 0.873, 0.283, 0.7831, 0.2635, 0.7831, 0.2635, 0.8578, 0.283, 0.8578, 0.01996, 0.7983, 0.04222, 0.7983, 0.04222, 0.873, 0.01996, 0.873, 0.3053, 0.7831, 0.283, 0.7831, 0.283, 0.8578, 0.3053, 0.8578, 0.8281, 0.8691, 0.8532, 0.8691, 0.8532, 0.9438, 0.8281, 0.9438, 0.2576, 0.6367, 0.2626, 0.7663, 0.2327, 0.7675, 0.2277, 0.6378, 0.2327, 0.4997, 0.2626, 0.4985, 0.2576, 0.6367, 0.2277, 0.6378, 0.747, 0.7517, 0.7444, 0.7525, 0.7444, 0.8489, 0.7613, 0.8381, 0.7613, 0.7737, 0.4492, 0.2918, 0.4756, 0.2827, 0.4782, 0.2885, 0.4506, 0.298, 0.2587, 0.3354, 0.2153, 0.383, 0.1952, 0.3798, 0.2602, 0.3084, 0.2626, 0.3096, 0.2153, 0.383, 0.2626, 0.4858, 0.2494, 0.4976, 0.1952, 0.3798, 0.8464, 0.3471, 0.9056, 0.4348, 0.9226, 0.4902, 0.8294, 0.3524, 0.7403, 0.7517, 0.6806, 0.7517, 0.6806, 0.7818, 0.7403, 0.7818, 0.6806, 0.7517, 0.6806, 0.7517, 0.6806, 0.7517, 0.6806, 0.7517, 0.7403, 0.7517, 0.6806, 0.7517, 0.6806, 0.7517, 0.7403, 0.7517, 0.7403, 0.7517, 0.7403, 0.7517, 0.7403, 0.7517, 0.7403, 0.7517, 0.7622, 0.7304, 0.7787, 0.7251, 0.7787, 0.612, 0.7622, 0.6006, 0.6461, 0.8406, 0.6498, 0.9537, 0.6797, 0.9527, 0.676, 0.8396, 0.6498, 0.7527, 0.6461, 0.8406, 0.676, 0.8396, 0.6797, 0.7517, 0.2268, 0.4985, 0.2268, 0.7245, 0.1969, 0.7245, 0.1969, 0.4985, 0.7622, 0.7304, 0.8554, 0.8682, 0.838, 0.8128, 0.7787, 0.7251, 0.4215, 0.2955, 0.4492, 0.2918, 0.4506, 0.298, 0.447, 0.3033, 0.4266, 0.3061, 0.4217, 0.3019, 0.01678, 0.1812, 0.01411, 0.1539, 0.0004452, 0.1539, 0.003375, 0.1838, 0.02472, 0.2074, 0.01678, 0.1812, 0.003375, 0.1838, 0.01209, 0.2127, 0.03763, 0.2316, 0.02472, 0.2074, 0.01209, 0.2127, 0.02627, 0.2392, 0.05502, 0.2528, 0.03763, 0.2316, 0.02627, 0.2392, 0.04535, 0.2625, 0.0762, 0.2703, 0.05502, 0.2528, 0.04535, 0.2625, 0.0686, 0.2816, 0.1004, 0.2832, 0.0762, 0.2703, 0.0686, 0.2816, 0.09514, 0.2958, 0.1266, 0.2912, 0.1004, 0.2832, 0.09514, 0.2958, 0.1239, 0.3046, 0.1539, 0.2939, 0.1266, 0.2912, 0.1239, 0.3046, 0.1539, 0.3075, 0.1812, 0.2912, 0.1539, 0.2939, 0.1539, 0.3075, 0.1838, 0.3046, 0.2074, 0.2833, 0.1812, 0.2912, 0.1838, 0.3046, 0.2127, 0.2959, 0.2316, 0.2704, 0.2074, 0.2833, 0.2127, 0.2959, 0.2392, 0.2817, 0.6236, 0.7802, 0.6452, 0.7632, 0.6379, 0.7517, 0.6142, 0.7703, 0.6058, 0.801, 0.6236, 0.7802, 0.6142, 0.7703, 0.5946, 0.7931, 0.5923, 0.8248, 0.6058, 0.801, 0.5946, 0.7931, 0.5798, 0.8193, 0.5837, 0.8509, 0.5923, 0.8248, 0.5798, 0.8193, 0.5704, 0.8479, 0.5804, 0.8781, 0.5837, 0.8509, 0.5704, 0.8479, 0.5668, 0.8778, 0.5825, 0.9055, 0.5804, 0.8781, 0.5668, 0.8778, 0.569, 0.9078, 0.5899, 0.9319, 0.5825, 0.9055, 0.569, 0.9078, 0.5771, 0.9368, 0.6022, 0.9564, 0.5899, 0.9319, 0.5771, 0.9368, 0.5907, 0.9637, 0.6192, 0.9779, 0.6022, 0.9564, 0.5907, 0.9637, 0.6093, 0.9874, 0.2318, 0.03774, 0.253, 0.05515, 0.2626, 0.04549, 0.2394, 0.02638, 0.2076, 0.0248, 0.2318, 0.03774, 0.2394, 0.02638, 0.2129, 0.01217, 0.1814, 0.01682, 0.2076, 0.0248, 0.2129, 0.01217, 0.1841, 0.003416, 0.1541, 0.01411, 0.1814, 0.01682, 0.1841, 0.003416, 0.1541, 0.0004452, 0.1268, 0.01678, 0.1541, 0.01411, 0.1541, 0.0004452, 0.1241, 0.003375, 0.1006, 0.02472, 0.1268, 0.01678, 0.1241, 0.003375, 0.09533, 0.01209, 0.07636, 0.03763, 0.1006, 0.02472, 0.09533, 0.01209, 0.06877, 0.02627, 0.05515, 0.05502, 0.07636, 0.03763, 0.06877, 0.02627, 0.04549, 0.04535, 0.03774, 0.0762, 0.05515, 0.05502, 0.04549, 0.04535, 0.02638, 0.0686, 0.0248, 0.1004, 0.03774, 0.0762, 0.02638, 0.0686, 0.01217, 0.09514, 0.01682, 0.1266, 0.0248, 0.1004, 0.01217, 0.09514, 0.003416, 0.1239, 0.01411, 0.1539, 0.01682, 0.1266, 0.003416, 0.1239, 0.0004452, 0.1539, 0.01682, 0.1266, 0.01411, 0.1539, 0.02326, 0.1539, 0.02579, 0.1284, 0.0762, 0.2703, 0.1004, 0.2832, 0.1039, 0.2747, 0.08129, 0.2626, 0.01678, 0.1812, 0.02472, 0.2074, 0.03318, 0.2039, 0.02576, 0.1794, 0.6022, 0.9564, 0.6192, 0.9779, 0.6258, 0.9716, 0.61, 0.9514, 0.1004, 0.2832, 0.1266, 0.2912, 0.1284, 0.2822, 0.1039, 0.2747, 0.6192, 0.9779, 0.64, 0.9958, 0.6452, 0.9883, 0.6258, 0.9716, 0.1266, 0.2912, 0.1539, 0.2939, 0.1539, 0.2847, 0.1284, 0.2822, 0.2318, 0.03774, 0.2076, 0.0248, 0.2041, 0.03325, 0.2267, 0.04535, 0.1539, 0.2939, 0.1812, 0.2912, 0.1794, 0.2822, 0.1539, 0.2847, 0.2076, 0.0248, 0.1814, 0.01682, 0.1796, 0.02579, 0.2041, 0.03325, 0.1812, 0.2912, 0.2074, 0.2833, 0.2039, 0.2748, 0.1794, 0.2822, 0.1814, 0.01682, 0.1541, 0.01411, 0.1541, 0.02326, 0.1796, 0.02579, 0.2074, 0.2833, 0.2316, 0.2704, 0.2266, 0.2627, 0.2039, 0.2748, 0.1541, 0.01411, 0.1268, 0.01678, 0.1286, 0.02576, 0.1541, 0.02326, 0.2316, 0.2704, 0.2528, 0.253, 0.2464, 0.2465, 0.2266, 0.2627, 0.1268, 0.01678, 0.1006, 0.02472, 0.104, 0.03318, 0.1286, 0.02576, 0.6236, 0.7802, 0.6058, 0.801, 0.6132, 0.8062, 0.6299, 0.7868, 0.1006, 0.02472, 0.07636, 0.03763, 0.08144, 0.04525, 0.104, 0.03318, 0.6058, 0.801, 0.5923, 0.8248, 0.6007, 0.8285, 0.6132, 0.8062, 0.07636, 0.03763, 0.05515, 0.05502, 0.06162, 0.06149, 0.08144, 0.04525, 0.5923, 0.8248, 0.5837, 0.8509, 0.5927, 0.8529, 0.6007, 0.8285, 0.06229, 0.1539, 0.06404, 0.1718, 0.06925, 0.189, 0.07771, 0.2049, 0.08911, 0.2188, 0.103, 0.2302, 0.1188, 0.2387, 0.136, 0.2439, 0.1539, 0.2457, 0.1718, 0.2439, 0.189, 0.2387, 0.2049, 0.2303, 0.2188, 0.2189, 0.2302, 0.205, 0.2387, 0.1891, 0.2439, 0.1719, 0.2457, 0.1541, 0.2439, 0.1362, 0.2387, 0.119, 0.2303, 0.1031, 0.2189, 0.0892, 0.205, 0.07778, 0.1891, 0.0693, 0.1719, 0.06407, 0.1541, 0.06229, 0.1362, 0.06404, 0.119, 0.06925, 0.1031, 0.07771, 0.0892, 0.08911, 0.07778, 0.103, 0.0693, 0.1188, 0.06407, 0.136, 0.05515, 0.05502, 0.03774, 0.0762, 0.04535, 0.08129, 0.06162, 0.06149, 0.5837, 0.8509, 0.5804, 0.8781, 0.5896, 0.8783, 0.5927, 0.8529, 0.02472, 0.2074, 0.03763, 0.2316, 0.04525, 0.2266, 0.03318, 0.2039, 0.03774, 0.0762, 0.0248, 0.1004, 0.03325, 0.1039, 0.04535, 0.08129, 0.5804, 0.8781, 0.5825, 0.9055, 0.5915, 0.9039, 0.5896, 0.8783, 0.03763, 0.2316, 0.05502, 0.2528, 0.06149, 0.2464, 0.04525, 0.2266, 0.0248, 0.1004, 0.01682, 0.1266, 0.02579, 0.1284, 0.03325, 0.1039, 0.5825, 0.9055, 0.5899, 0.9319, 0.5984, 0.9286, 0.5915, 0.9039, 0.05502, 0.2528, 0.0762, 0.2703, 0.08129, 0.2626, 0.06149, 0.2464, 0.02326, 0.1539, 0.02576, 0.1794, 0.04377, 0.1758, 0.04163, 0.1539, 0.04163, 0.1539, 0.04377, 0.1758, 0.06404, 0.1718, 0.06229, 0.1539, 0.02576, 0.1794, 0.03318, 0.2039, 0.05015, 0.1969, 0.04377, 0.1758, 0.04377, 0.1758, 0.05015, 0.1969, 0.06925, 0.189, 0.06404, 0.1718, 0.03318, 0.2039, 0.04525, 0.2266, 0.06052, 0.2164, 0.05015, 0.1969, 0.05015, 0.1969, 0.06052, 0.2164, 0.07771, 0.2049, 0.06925, 0.189, 0.04525, 0.2266, 0.06149, 0.2464, 0.07448, 0.2334, 0.06052, 0.2164, 0.06052, 0.2164, 0.07448, 0.2334, 0.08911, 0.2188, 0.07771, 0.2049, 0.06149, 0.2464, 0.08129, 0.2626, 0.0915, 0.2474, 0.07448, 0.2334, 0.07448, 0.2334, 0.0915, 0.2474, 0.103, 0.2302, 0.08911, 0.2188, 0.08129, 0.2626, 0.1039, 0.2747, 0.1109, 0.2578, 0.0915, 0.2474, 0.0915, 0.2474, 0.1109, 0.2578, 0.1188, 0.2387, 0.103, 0.2302, 0.1039, 0.2747, 0.1284, 0.2822, 0.132, 0.2642, 0.1109, 0.2578, 0.1109, 0.2578, 0.132, 0.2642, 0.136, 0.2439, 0.1188, 0.2387, 0.1284, 0.2822, 0.1539, 0.2847, 0.1539, 0.2664, 0.132, 0.2642, 0.132, 0.2642, 0.1539, 0.2664, 0.1539, 0.2457, 0.136, 0.2439, 0.1539, 0.2847, 0.1794, 0.2822, 0.1758, 0.2642, 0.1539, 0.2664, 0.1539, 0.2664, 0.1758, 0.2642, 0.1718, 0.2439, 0.1539, 0.2457, 0.1794, 0.2822, 0.2039, 0.2748, 0.1969, 0.2578, 0.1758, 0.2642, 0.1758, 0.2642, 0.1969, 0.2578, 0.189, 0.2387, 0.1718, 0.2439, 0.2039, 0.2748, 0.2266, 0.2627, 0.2164, 0.2475, 0.1969, 0.2578, 0.1969, 0.2578, 0.2164, 0.2475, 0.2049, 0.2303, 0.189, 0.2387, 0.2266, 0.2627, 0.2464, 0.2465, 0.2334, 0.2335, 0.2164, 0.2475, 0.2164, 0.2475, 0.2334, 0.2335, 0.2188, 0.2189, 0.2049, 0.2303, 0.2464, 0.2465, 0.2626, 0.2267, 0.2474, 0.2165, 0.2334, 0.2335, 0.2334, 0.2335, 0.2474, 0.2165, 0.2302, 0.205, 0.2188, 0.2189, 0.6132, 0.8062, 0.6007, 0.8285, 0.6175, 0.8359, 0.6283, 0.8168, 0.2474, 0.2165, 0.2578, 0.1971, 0.2387, 0.1891, 0.2302, 0.205, 0.6007, 0.8285, 0.5927, 0.8529, 0.6106, 0.8569, 0.6175, 0.8359, 0.6175, 0.8359, 0.6106, 0.8569, 0.6308, 0.8614, 0.6364, 0.8443, 0.5927, 0.8529, 0.5896, 0.8783, 0.6079, 0.8787, 0.6106, 0.8569, 0.6106, 0.8569, 0.6079, 0.8787, 0.6286, 0.8792, 0.6308, 0.8614, 0.5896, 0.8783, 0.5915, 0.9039, 0.6096, 0.9007, 0.6079, 0.8787, 0.6079, 0.8787, 0.6096, 0.9007, 0.63, 0.8971, 0.6286, 0.8792, 0.5915, 0.9039, 0.5984, 0.9286, 0.6155, 0.9219, 0.6096, 0.9007, 0.6096, 0.9007, 0.6155, 0.9219, 0.6348, 0.9145, 0.63, 0.8971, 0.5984, 0.9286, 0.61, 0.9514, 0.6255, 0.9416, 0.6155, 0.9219, 0.6155, 0.9219, 0.6255, 0.9416, 0.6429, 0.9305, 0.6348, 0.9145, 0.61, 0.9514, 0.6258, 0.9716, 0.639, 0.9589, 0.6255, 0.9416, 0.2475, 0.09163, 0.2335, 0.07459, 0.2189, 0.0892, 0.2303, 0.1031, 0.2465, 0.06162, 0.2267, 0.04535, 0.2165, 0.06061, 0.2335, 0.07459, 0.2335, 0.07459, 0.2165, 0.06061, 0.205, 0.07778, 0.2189, 0.0892, 0.2267, 0.04535, 0.2041, 0.03325, 0.1971, 0.05021, 0.2165, 0.06061, 0.2165, 0.06061, 0.1971, 0.05021, 0.1891, 0.0693, 0.205, 0.07778, 0.2041, 0.03325, 0.1796, 0.02579, 0.176, 0.0438, 0.1971, 0.05021, 0.1971, 0.05021, 0.176, 0.0438, 0.1719, 0.06407, 0.1891, 0.0693, 0.1796, 0.02579, 0.1541, 0.02326, 0.1541, 0.04163, 0.176, 0.0438, 0.176, 0.0438, 0.1541, 0.04163, 0.1541, 0.06229, 0.1719, 0.06407, 0.1541, 0.02326, 0.1286, 0.02576, 0.1321, 0.04377, 0.1541, 0.04163, 0.1541, 0.04163, 0.1321, 0.04377, 0.1362, 0.06404, 0.1541, 0.06229, 0.1286, 0.02576, 0.104, 0.03318, 0.1111, 0.05015, 0.1321, 0.04377, 0.1321, 0.04377, 0.1111, 0.05015, 0.119, 0.06925, 0.1362, 0.06404, 0.104, 0.03318, 0.08144, 0.04525, 0.09163, 0.06052, 0.1111, 0.05015, 0.1111, 0.05015, 0.09163, 0.06052, 0.1031, 0.07771, 0.119, 0.06925, 0.08144, 0.04525, 0.06162, 0.06149, 0.07459, 0.07448, 0.09163, 0.06052, 0.09163, 0.06052, 0.07459, 0.07448, 0.0892, 0.08911, 0.1031, 0.07771, 0.06162, 0.06149, 0.04535, 0.08129, 0.06061, 0.0915, 0.07459, 0.07448, 0.07459, 0.07448, 0.06061, 0.0915, 0.07778, 0.103, 0.0892, 0.08911, 0.04535, 0.08129, 0.03325, 0.1039, 0.05021, 0.1109, 0.06061, 0.0915, 0.06061, 0.0915, 0.05021, 0.1109, 0.0693, 0.1188, 0.07778, 0.103, 0.03325, 0.1039, 0.02579, 0.1284, 0.0438, 0.132, 0.05021, 0.1109, 0.05021, 0.1109, 0.0438, 0.132, 0.06407, 0.136, 0.0693, 0.1188, 0.02579, 0.1284, 0.02326, 0.1539, 0.04163, 0.1539, 0.0438, 0.132, 0.0438, 0.132, 0.04163, 0.1539, 0.06229, 0.1539, 0.06407, 0.136, 0.01411, 0.1539, 0.01678, 0.1812, 0.02576, 0.1794, 0.02326, 0.1539, 0.2778, 0.1861, 0.2741, 0.1584, 0.2783, 0.1583, 0.2819, 0.1851, 0.2819, 0.1851, 0.2783, 0.1583, 0.2821, 0.1581, 0.2856, 0.1842, 0.2856, 0.1842, 0.2821, 0.1581, 0.2851, 0.158, 0.2885, 0.1835, 0.7216, 0.119, 0.7216, 0.09333, 0.7254, 0.09333, 0.7254, 0.1186, 0.7254, 0.1186, 0.7254, 0.09333, 0.7296, 0.09333, 0.7296, 0.1184, 0.2869, 0.2125, 0.2778, 0.1861, 0.2819, 0.1851, 0.2907, 0.2107, 0.2907, 0.2107, 0.2819, 0.1851, 0.2856, 0.1842, 0.2942, 0.2091, 0.2942, 0.2091, 0.2856, 0.1842, 0.2885, 0.1835, 0.2969, 0.2079, 0.7216, 0.1436, 0.7216, 0.119, 0.7254, 0.1186, 0.7254, 0.1429, 0.7254, 0.1429, 0.7254, 0.1186, 0.7296, 0.1184, 0.7296, 0.1426, 0.3009, 0.2366, 0.2869, 0.2125, 0.2907, 0.2107, 0.3043, 0.2341, 0.3043, 0.2341, 0.2907, 0.2107, 0.2942, 0.2091, 0.3074, 0.2319, 0.3074, 0.2319, 0.2942, 0.2091, 0.2969, 0.2079, 0.3098, 0.2301, 0.7216, 0.1663, 0.7216, 0.1436, 0.7254, 0.1429, 0.7254, 0.1652, 0.7254, 0.1652, 0.7254, 0.1429, 0.7296, 0.1426, 0.7296, 0.1649, 0.3194, 0.2575, 0.3009, 0.2366, 0.3043, 0.2341, 0.3223, 0.2544, 0.3223, 0.2544, 0.3043, 0.2341, 0.3074, 0.2319, 0.3248, 0.2517, 0.3248, 0.2517, 0.3074, 0.2319, 0.3098, 0.2301, 0.3269, 0.2494, 0.7216, 0.1862, 0.7216, 0.1663, 0.7254, 0.1652, 0.7254, 0.1848, 0.7254, 0.1848, 0.7254, 0.1652, 0.7296, 0.1649, 0.7296, 0.1844, 0.3416, 0.2744, 0.3194, 0.2575, 0.3223, 0.2544, 0.3438, 0.2708, 0.3438, 0.2708, 0.3223, 0.2544, 0.3248, 0.2517, 0.3458, 0.2676, 0.3458, 0.2676, 0.3248, 0.2517, 0.3269, 0.2494, 0.3474, 0.265, 0.0004452, 0.7775, 0.0004452, 0.7974, 0.004222, 0.7961, 0.004222, 0.7765, 0.004222, 0.7765, 0.004222, 0.7961, 0.008409, 0.7956, 0.008409, 0.7761, 0.3667, 0.2867, 0.3416, 0.2744, 0.3438, 0.2708, 0.3681, 0.2827, 0.3681, 0.2827, 0.3438, 0.2708, 0.3458, 0.2676, 0.3695, 0.2792, 0.3695, 0.2792, 0.3458, 0.2676, 0.3474, 0.265, 0.3705, 0.2764, 0.0004452, 0.7548, 0.0004452, 0.7775, 0.004222, 0.7765, 0.004222, 0.7541, 0.004222, 0.7541, 0.004222, 0.7765, 0.008409, 0.7761, 0.008409, 0.7538, 0.3937, 0.2938, 0.3667, 0.2867, 0.3681, 0.2827, 0.3943, 0.2897, 0.3943, 0.2897, 0.3681, 0.2827, 0.3695, 0.2792, 0.3949, 0.2859, 0.3949, 0.2859, 0.3695, 0.2792, 0.3705, 0.2764, 0.3954, 0.2829, 0.0004452, 0.7302, 0.0004452, 0.7548, 0.004222, 0.7541, 0.004222, 0.7298, 0.004222, 0.7298, 0.004222, 0.7541, 0.008409, 0.7538, 0.008409, 0.7297, 0.4215, 0.2955, 0.3937, 0.2938, 0.3943, 0.2897, 0.4214, 0.2913, 0.4214, 0.2913, 0.3943, 0.2897, 0.3949, 0.2859, 0.4212, 0.2875, 0.4212, 0.2875, 0.3949, 0.2859, 0.3954, 0.2829, 0.4211, 0.2845, 0.0004452, 0.7045, 0.0004452, 0.7302, 0.004222, 0.7298, 0.004222, 0.7045, 0.004222, 0.7045, 0.004222, 0.7298, 0.008409, 0.7297, 0.008409, 0.7045, 0.4492, 0.2918, 0.4215, 0.2955, 0.4214, 0.2913, 0.4482, 0.2877, 0.4482, 0.2877, 0.4214, 0.2913, 0.4212, 0.2875, 0.4473, 0.284, 0.4473, 0.284, 0.4212, 0.2875, 0.4211, 0.2845, 0.4466, 0.2811, 0.0004452, 0.6789, 0.0004452, 0.7045, 0.004222, 0.7045, 0.004222, 0.6793, 0.004222, 0.6793, 0.004222, 0.7045, 0.008409, 0.7045, 0.008409, 0.6794, 0.4756, 0.2827, 0.4492, 0.2918, 0.4482, 0.2877, 0.4738, 0.2789, 0.4738, 0.2789, 0.4482, 0.2877, 0.4473, 0.284, 0.4722, 0.2754, 0.4722, 0.2754, 0.4473, 0.284, 0.4466, 0.2811, 0.471, 0.2727, 0.0004452, 0.6543, 0.0004452, 0.6789, 0.004222, 0.6793, 0.004222, 0.655, 0.004222, 0.655, 0.004222, 0.6793, 0.008409, 0.6794, 0.008409, 0.6553, 0.4997, 0.2687, 0.4756, 0.2827, 0.4738, 0.2789, 0.4972, 0.2653, 0.4972, 0.2653, 0.4738, 0.2789, 0.4722, 0.2754, 0.495, 0.2622, 0.495, 0.2622, 0.4722, 0.2754, 0.471, 0.2727, 0.4932, 0.2598, 0.0004452, 0.6316, 0.0004452, 0.6543, 0.004222, 0.655, 0.004222, 0.6326, 0.004222, 0.6326, 0.004222, 0.655, 0.008409, 0.6553, 0.008409, 0.633, 0.9738, 0.2139, 0.995, 0.1957, 0.9974, 0.1992, 0.9768, 0.2168, 0.9768, 0.2168, 0.9974, 0.1992, 0.9996, 0.2023, 0.9795, 0.2194, 0.5147, 0.2448, 0.495, 0.2622, 0.4932, 0.2598, 0.5125, 0.2427, 0.0004452, 0.6117, 0.0004452, 0.6316, 0.004222, 0.6326, 0.004222, 0.613, 0.004222, 0.613, 0.004222, 0.6326, 0.008409, 0.633, 0.008409, 0.6135, 0.9565, 0.2358, 0.9738, 0.2139, 0.9768, 0.2168, 0.96, 0.2381, 0.96, 0.2381, 0.9768, 0.2168, 0.9795, 0.2194, 0.9632, 0.2401, 0.9632, 0.2401, 0.9795, 0.2194, 0.9817, 0.2215, 0.9657, 0.2417, 0.5668, 0.7309, 0.5668, 0.7508, 0.5705, 0.7495, 0.5705, 0.7298, 0.5705, 0.7298, 0.5705, 0.7495, 0.5747, 0.749, 0.5747, 0.7295, 0.9438, 0.2606, 0.9565, 0.2358, 0.96, 0.2381, 0.9477, 0.2622, 0.9477, 0.2622, 0.96, 0.2381, 0.9632, 0.2401, 0.9512, 0.2636, 0.9512, 0.2636, 0.9632, 0.2401, 0.9657, 0.2417, 0.954, 0.2647, 0.5668, 0.7082, 0.5668, 0.7309, 0.5705, 0.7298, 0.5705, 0.7075, 0.5705, 0.7075, 0.5705, 0.7298, 0.5747, 0.7295, 0.5747, 0.7072, 0.9362, 0.2875, 0.9438, 0.2606, 0.9477, 0.2622, 0.9403, 0.2882, 0.9403, 0.2882, 0.9477, 0.2622, 0.9512, 0.2636, 0.9441, 0.2889, 0.9441, 0.2889, 0.9512, 0.2636, 0.954, 0.2647, 0.947, 0.2894, 0.5668, 0.6836, 0.5668, 0.7082, 0.5705, 0.7075, 0.5705, 0.6832, 0.5705, 0.6832, 0.5705, 0.7075, 0.5747, 0.7072, 0.5747, 0.6831, 0.934, 0.3153, 0.9362, 0.2875, 0.9403, 0.2882, 0.9382, 0.3152, 0.9382, 0.3152, 0.9403, 0.2882, 0.9441, 0.2889, 0.942, 0.3152, 0.942, 0.3152, 0.9441, 0.2889, 0.947, 0.2894, 0.945, 0.3151, 0.5668, 0.6579, 0.5668, 0.6836, 0.5705, 0.6832, 0.5705, 0.6579, 0.5705, 0.6579, 0.5705, 0.6832, 0.5747, 0.6831, 0.5747, 0.6579, 0.9373, 0.343, 0.934, 0.3153, 0.9382, 0.3152, 0.9414, 0.3421, 0.9414, 0.3421, 0.9382, 0.3152, 0.942, 0.3152, 0.9451, 0.3413, 0.9451, 0.3413, 0.942, 0.3152, 0.945, 0.3151, 0.948, 0.3407, 0.5668, 0.6323, 0.5668, 0.6579, 0.5705, 0.6579, 0.5705, 0.6327, 0.5705, 0.6327, 0.5705, 0.6579, 0.5747, 0.6579, 0.5747, 0.6328, 0.9459, 0.3696, 0.9373, 0.343, 0.9414, 0.3421, 0.9497, 0.3679, 0.9497, 0.3679, 0.9414, 0.3421, 0.9451, 0.3413, 0.9532, 0.3664, 0.9532, 0.3664, 0.9451, 0.3413, 0.948, 0.3407, 0.956, 0.3652, 0.5668, 0.6077, 0.5668, 0.6323, 0.5705, 0.6327, 0.5705, 0.6084, 0.5705, 0.6084, 0.5705, 0.6327, 0.5747, 0.6328, 0.5747, 0.6087, 0.9595, 0.3939, 0.9459, 0.3696, 0.9497, 0.3679, 0.963, 0.3915, 0.963, 0.3915, 0.9497, 0.3679, 0.9532, 0.3664, 0.9661, 0.3894, 0.9661, 0.3894, 0.9532, 0.3664, 0.956, 0.3652, 0.9686, 0.3877, 0.5668, 0.585, 0.5668, 0.6077, 0.5705, 0.6084, 0.5705, 0.586, 0.5705, 0.586, 0.5705, 0.6084, 0.5747, 0.6087, 0.5747, 0.5864, 0.9776, 0.4152, 0.9595, 0.3939, 0.963, 0.3915, 0.9806, 0.4121, 0.9806, 0.4121, 0.963, 0.3915, 0.9661, 0.3894, 0.9832, 0.4094, 0.5078, 0.05486, 0.5253, 0.0746, 0.5228, 0.07636, 0.5058, 0.05706, 0.5668, 0.5651, 0.5668, 0.585, 0.5705, 0.586, 0.5705, 0.5664, 0.5705, 0.5664, 0.5705, 0.586, 0.5747, 0.5864, 0.5747, 0.5669, 0.4911, 0.03209, 0.5133, 0.049, 0.5104, 0.05208, 0.4889, 0.03567, 0.4889, 0.03567, 0.5104, 0.05208, 0.5078, 0.05486, 0.4869, 0.0389, 0.4869, 0.0389, 0.5078, 0.05486, 0.5058, 0.05706, 0.4853, 0.04146, 0.5262, 0.02035, 0.5262, 0.0004452, 0.53, 0.001813, 0.53, 0.02142, 0.53, 0.02142, 0.53, 0.001813, 0.5341, 0.002284, 0.5341, 0.0218, 0.466, 0.01983, 0.4911, 0.03209, 0.4889, 0.03567, 0.4646, 0.02377, 0.4646, 0.02377, 0.4889, 0.03567, 0.4869, 0.0389, 0.4632, 0.02733, 0.4632, 0.02733, 0.4869, 0.0389, 0.4853, 0.04146, 0.4622, 0.03015, 0.5262, 0.04306, 0.5262, 0.02035, 0.53, 0.02142, 0.53, 0.0438, 0.53, 0.0438, 0.53, 0.02142, 0.5341, 0.0218, 0.5341, 0.04406, 0.439, 0.0127, 0.466, 0.01983, 0.4646, 0.02377, 0.4384, 0.01686, 0.4384, 0.01686, 0.4646, 0.02377, 0.4632, 0.02733, 0.4378, 0.0206, 0.4378, 0.0206, 0.4632, 0.02733, 0.4622, 0.03015, 0.4373, 0.02358, 0.5262, 0.0677, 0.5262, 0.04306, 0.53, 0.0438, 0.53, 0.06808, 0.53, 0.06808, 0.53, 0.0438, 0.5341, 0.04406, 0.5341, 0.06821, 0.4112, 0.01098, 0.439, 0.0127, 0.4384, 0.01686, 0.4113, 0.01518, 0.4113, 0.01518, 0.4384, 0.01686, 0.4378, 0.0206, 0.4115, 0.01897, 0.4115, 0.01897, 0.4378, 0.0206, 0.4373, 0.02358, 0.4116, 0.02198, 0.5262, 0.09333, 0.5262, 0.0677, 0.53, 0.06808, 0.53, 0.09333, 0.53, 0.09333, 0.53, 0.06808, 0.5341, 0.06821, 0.5341, 0.09333, 0.3835, 0.01472, 0.4112, 0.01098, 0.4113, 0.01518, 0.3845, 0.01881, 0.3845, 0.01881, 0.4113, 0.01518, 0.4115, 0.01897, 0.3854, 0.02251, 0.3854, 0.02251, 0.4115, 0.01897, 0.4116, 0.02198, 0.3861, 0.02544, 0.5262, 0.119, 0.5262, 0.09333, 0.53, 0.09333, 0.53, 0.1186, 0.53, 0.1186, 0.53, 0.09333, 0.5341, 0.09333, 0.5341, 0.1184, 0.3571, 0.02378, 0.3835, 0.01472, 0.3845, 0.01881, 0.3589, 0.02761, 0.3589, 0.02761, 0.3845, 0.01881, 0.3854, 0.02251, 0.3605, 0.03106, 0.3605, 0.03106, 0.3854, 0.02251, 0.3861, 0.02544, 0.3617, 0.0338, 0.5262, 0.1436, 0.5262, 0.119, 0.53, 0.1186, 0.53, 0.1429, 0.53, 0.1429, 0.53, 0.1186, 0.5341, 0.1184, 0.5341, 0.1426, 0.333, 0.03782, 0.3571, 0.02378, 0.3589, 0.02761, 0.3355, 0.04124, 0.3355, 0.04124, 0.3589, 0.02761, 0.3605, 0.03106, 0.3377, 0.04431, 0.3377, 0.04431, 0.3605, 0.03106, 0.3617, 0.0338, 0.3395, 0.04675, 0.5262, 0.1663, 0.5262, 0.1436, 0.53, 0.1429, 0.53, 0.1652, 0.53, 0.1652, 0.53, 0.1429, 0.5341, 0.1426, 0.5341, 0.1649, 0.3121, 0.0563, 0.333, 0.03782, 0.3355, 0.04124, 0.3152, 0.05917, 0.3152, 0.05917, 0.3355, 0.04124, 0.3377, 0.04431, 0.3179, 0.06175, 0.3179, 0.06175, 0.3377, 0.04431, 0.3395, 0.04675, 0.3202, 0.0638, 0.5262, 0.1862, 0.5262, 0.1663, 0.53, 0.1652, 0.53, 0.1848, 0.53, 0.1848, 0.53, 0.1652, 0.5341, 0.1649, 0.5341, 0.1844, 0.2952, 0.0785, 0.3121, 0.0563, 0.3152, 0.05917, 0.2988, 0.08071, 0.2988, 0.08071, 0.3152, 0.05917, 0.3179, 0.06175, 0.302, 0.08271, 0.302, 0.08271, 0.3179, 0.06175, 0.3202, 0.0638, 0.3045, 0.08429, 0.7216, 0.02035, 0.7216, 0.0004452, 0.7254, 0.001813, 0.7254, 0.02142, 0.7254, 0.02142, 0.7254, 0.001813, 0.7296, 0.002284, 0.7296, 0.0218, 0.2829, 0.1036, 0.2952, 0.0785, 0.2988, 0.08071, 0.2869, 0.105, 0.2869, 0.105, 0.2988, 0.08071, 0.302, 0.08271, 0.2904, 0.1064, 0.2904, 0.1064, 0.302, 0.08271, 0.3045, 0.08429, 0.2932, 0.1074, 0.7216, 0.04306, 0.7216, 0.02035, 0.7254, 0.02142, 0.7254, 0.0438, 0.7254, 0.0438, 0.7254, 0.02142, 0.7296, 0.0218, 0.7296, 0.04406, 0.2758, 0.1306, 0.2829, 0.1036, 0.2869, 0.105, 0.2799, 0.1312, 0.2799, 0.1312, 0.2869, 0.105, 0.2904, 0.1064, 0.2837, 0.1318, 0.2837, 0.1318, 0.2904, 0.1064, 0.2932, 0.1074, 0.2867, 0.1323, 0.7216, 0.0677, 0.7216, 0.04306, 0.7254, 0.0438, 0.7254, 0.06808, 0.7254, 0.06808, 0.7254, 0.0438, 0.7296, 0.04406, 0.7296, 0.06821, 0.2741, 0.1584, 0.2758, 0.1306, 0.2799, 0.1312, 0.2783, 0.1583, 0.2783, 0.1583, 0.2799, 0.1312, 0.2837, 0.1318, 0.2821, 0.1581, 0.2821, 0.1581, 0.2837, 0.1318, 0.2867, 0.1323, 0.2851, 0.158, 0.7216, 0.09333, 0.7216, 0.0677, 0.7254, 0.06808, 0.7254, 0.09333, 0.7254, 0.09333, 0.7254, 0.06808, 0.7296, 0.06821, 0.7296, 0.09333, 0.7296, 0.1184, 0.7296, 0.09333, 0.9161, 0.09333, 0.9161, 0.1184, 0.1967, 0.7302, 0.1967, 0.7295, 0.1969, 0.7278, 0.1972, 0.7254, 0.2014, 0.7302, 0.1967, 0.7346, 0.1967, 0.7328, 0.4506, 0.298, 0.4512, 0.3003, 0.4516, 0.302, 0.4517, 0.3027, 0.4521, 0.3053, 0.4524, 0.307, 0.447, 0.3033, 0.9414, 0.7036, 0.9414, 0.6736, 0.939, 0.6736, 0.939, 0.7035, 0.2676, 0.1885, 0.2635, 0.1588, 0.2653, 0.1587, 0.2693, 0.1881, 0.2693, 0.1881, 0.2653, 0.1587, 0.2677, 0.1587, 0.2716, 0.1876, 0.9414, 0.7324, 0.9414, 0.7036, 0.939, 0.7035, 0.939, 0.7322, 0.2773, 0.2169, 0.2676, 0.1885, 0.2693, 0.1881, 0.2789, 0.2161, 0.2789, 0.2161, 0.2693, 0.1881, 0.2716, 0.1876, 0.2811, 0.2151, 0.9414, 0.7589, 0.9414, 0.7324, 0.939, 0.7322, 0.939, 0.7586, 0.2924, 0.2428, 0.2773, 0.2169, 0.2789, 0.2161, 0.2938, 0.2417, 0.2938, 0.2417, 0.2789, 0.2161, 0.2811, 0.2151, 0.2957, 0.2403, 0.9414, 0.7822, 0.9414, 0.7589, 0.939, 0.7586, 0.939, 0.7818, 0.3122, 0.2652, 0.2924, 0.2428, 0.2938, 0.2417, 0.3134, 0.2639, 0.3134, 0.2639, 0.2938, 0.2417, 0.2957, 0.2403, 0.315, 0.2622, 0.544, 0.5525, 0.5207, 0.5525, 0.5212, 0.5501, 0.5443, 0.5501, 0.3361, 0.2834, 0.3122, 0.2652, 0.3134, 0.2639, 0.337, 0.2819, 0.337, 0.2819, 0.3134, 0.2639, 0.315, 0.2622, 0.3382, 0.2799, 0.5705, 0.5525, 0.544, 0.5525, 0.5443, 0.5501, 0.5708, 0.5501, 0.363, 0.2966, 0.3361, 0.2834, 0.337, 0.2819, 0.3636, 0.2949, 0.3636, 0.2949, 0.337, 0.2819, 0.3382, 0.2799, 0.3644, 0.2927, 0.5993, 0.5525, 0.5705, 0.5525, 0.5708, 0.5501, 0.5994, 0.5501, 0.392, 0.3042, 0.363, 0.2966, 0.3636, 0.2949, 0.3923, 0.3025, 0.3923, 0.3025, 0.3636, 0.2949, 0.3644, 0.2927, 0.3926, 0.3001, 0.6293, 0.5525, 0.5993, 0.5525, 0.5994, 0.5501, 0.6293, 0.5501, 0.4219, 0.3061, 0.392, 0.3042, 0.3923, 0.3025, 0.4218, 0.3043, 0.4218, 0.3043, 0.3923, 0.3025, 0.3926, 0.3001, 0.4217, 0.3019, 0.23, 0.7949, 0.23, 0.8237, 0.2277, 0.8238, 0.2277, 0.7951, 0.4799, 0.2923, 0.4516, 0.302, 0.4512, 0.3003, 0.4792, 0.2907, 0.4792, 0.2907, 0.4512, 0.3003, 0.4506, 0.298, 0.4782, 0.2885, 0.23, 0.7684, 0.23, 0.7949, 0.2277, 0.7951, 0.2277, 0.7687, 0.5059, 0.2772, 0.4799, 0.2923, 0.4792, 0.2907, 0.5048, 0.2758, 0.5048, 0.2758, 0.4792, 0.2907, 0.4782, 0.2885, 0.5034, 0.2739, 0.2333, 0.7684, 0.2333, 0.7916, 0.2309, 0.792, 0.2309, 0.7688, 0.9662, 0.2066, 0.989, 0.1871, 0.99, 0.1885, 0.9674, 0.2078, 0.9674, 0.2078, 0.99, 0.1885, 0.9913, 0.1905, 0.9691, 0.2094, 0.8263, 0.5018, 0.8263, 0.525, 0.8239, 0.5246, 0.8239, 0.5014, 0.9476, 0.2301, 0.9662, 0.2066, 0.9674, 0.2078, 0.9491, 0.231, 0.9491, 0.231, 0.9674, 0.2078, 0.9691, 0.2094, 0.9511, 0.2323, 0.8263, 0.4752, 0.8263, 0.5018, 0.8239, 0.5014, 0.8239, 0.475, 0.934, 0.2568, 0.9476, 0.2301, 0.9491, 0.231, 0.9356, 0.2574, 0.9356, 0.2574, 0.9491, 0.231, 0.9511, 0.2323, 0.9378, 0.2583, 0.8263, 0.4464, 0.8263, 0.4752, 0.8239, 0.475, 0.8239, 0.4463, 0.9258, 0.2856, 0.934, 0.2568, 0.9356, 0.2574, 0.9276, 0.286, 0.9276, 0.286, 0.9356, 0.2574, 0.9378, 0.2583, 0.9299, 0.2864, 0.8263, 0.4165, 0.8263, 0.4464, 0.8239, 0.4463, 0.8239, 0.4165, 0.9235, 0.3155, 0.9258, 0.2856, 0.9276, 0.286, 0.9252, 0.3155, 0.9252, 0.3155, 0.9276, 0.286, 0.9299, 0.2864, 0.9276, 0.3154, 0.8263, 0.3865, 0.8263, 0.4165, 0.8239, 0.4165, 0.8239, 0.3866, 0.927, 0.3453, 0.9235, 0.3155, 0.9252, 0.3155, 0.9287, 0.3449, 0.9287, 0.3449, 0.9252, 0.3155, 0.9276, 0.3154, 0.931, 0.3444, 0.8263, 0.3577, 0.8263, 0.3865, 0.8239, 0.3866, 0.8239, 0.358, 0.9362, 0.3738, 0.927, 0.3453, 0.9287, 0.3449, 0.9378, 0.3731, 0.9378, 0.3731, 0.9287, 0.3449, 0.931, 0.3444, 0.94, 0.3722, 0.8263, 0.3312, 0.8263, 0.3577, 0.8239, 0.358, 0.8239, 0.3315, 0.9509, 0.4, 0.9362, 0.3738, 0.9378, 0.3731, 0.9523, 0.399, 0.9523, 0.399, 0.9378, 0.3731, 0.94, 0.3722, 0.9543, 0.3976, 0.8263, 0.3079, 0.8263, 0.3312, 0.8239, 0.3315, 0.8239, 0.3084, 0.9703, 0.4228, 0.9509, 0.4, 0.9523, 0.399, 0.9715, 0.4215, 0.9715, 0.4215, 0.9523, 0.399, 0.9543, 0.3976, 0.9732, 0.4198, 0.9381, 0.5883, 0.9381, 0.5651, 0.9358, 0.5655, 0.9358, 0.5887, 0.4966, 0.02312, 0.5205, 0.04128, 0.5193, 0.04256, 0.4957, 0.02461, 0.4957, 0.02461, 0.5193, 0.04256, 0.5177, 0.04431, 0.4945, 0.02664, 0.9381, 0.6149, 0.9381, 0.5883, 0.9358, 0.5887, 0.9358, 0.6151, 0.4697, 0.009954, 0.4966, 0.02312, 0.4957, 0.02461, 0.4691, 0.01159, 0.4691, 0.01159, 0.4957, 0.02461, 0.4945, 0.02664, 0.4683, 0.01384, 0.9381, 0.6437, 0.9381, 0.6149, 0.9358, 0.6151, 0.9358, 0.6438, 0.4407, 0.002299, 0.4697, 0.009954, 0.4691, 0.01159, 0.4404, 0.004028, 0.4404, 0.004028, 0.4691, 0.01159, 0.4683, 0.01384, 0.4401, 0.006389, 0.9381, 0.6736, 0.9381, 0.6437, 0.9358, 0.6438, 0.9358, 0.6736, 0.4108, 0.0004452, 0.4407, 0.002299, 0.4404, 0.004028, 0.4109, 0.002195, 0.4109, 0.002195, 0.4404, 0.004028, 0.4401, 0.006389, 0.4109, 0.004585, 0.9381, 0.7036, 0.9381, 0.6736, 0.9358, 0.6736, 0.9358, 0.7035, 0.3811, 0.004464, 0.4108, 0.0004452, 0.4109, 0.002195, 0.3815, 0.006167, 0.3815, 0.006167, 0.4109, 0.002195, 0.4109, 0.004585, 0.382, 0.008494, 0.9381, 0.7324, 0.9381, 0.7036, 0.9358, 0.7035, 0.9358, 0.7322, 0.3527, 0.0142, 0.3811, 0.004464, 0.3815, 0.006167, 0.3535, 0.01579, 0.3535, 0.01579, 0.3815, 0.006167, 0.382, 0.008494, 0.3545, 0.01797, 0.9381, 0.7589, 0.9381, 0.7324, 0.9358, 0.7322, 0.9358, 0.7586, 0.3268, 0.02928, 0.3527, 0.0142, 0.3535, 0.01579, 0.3279, 0.0307, 0.3279, 0.0307, 0.3535, 0.01579, 0.3545, 0.01797, 0.3293, 0.03264, 0.9381, 0.7822, 0.9381, 0.7589, 0.9358, 0.7586, 0.9358, 0.7818, 0.3044, 0.04912, 0.3268, 0.02928, 0.3279, 0.0307, 0.3057, 0.05032, 0.3057, 0.05032, 0.3279, 0.0307, 0.3293, 0.03264, 0.3074, 0.05195, 0.9414, 0.5883, 0.9414, 0.5651, 0.939, 0.5655, 0.939, 0.5887, 0.2862, 0.07297, 0.3044, 0.04912, 0.3057, 0.05032, 0.2877, 0.07389, 0.2877, 0.07389, 0.3057, 0.05032, 0.3074, 0.05195, 0.2897, 0.07515, 0.9414, 0.6149, 0.9414, 0.5883, 0.939, 0.5887, 0.939, 0.6151, 0.273, 0.0999, 0.2862, 0.07297, 0.2877, 0.07389, 0.2747, 0.1005, 0.2747, 0.1005, 0.2877, 0.07389, 0.2897, 0.07515, 0.2769, 0.1013, 0.9414, 0.6437, 0.9414, 0.6149, 0.939, 0.6151, 0.939, 0.6438, 0.2654, 0.1289, 0.273, 0.0999, 0.2747, 0.1005, 0.2671, 0.1292, 0.2671, 0.1292, 0.2747, 0.1005, 0.2769, 0.1013, 0.2695, 0.1295, 0.9414, 0.6736, 0.9414, 0.6437, 0.939, 0.6438, 0.939, 0.6736, 0.2635, 0.1588, 0.2654, 0.1289, 0.2671, 0.1292, 0.2653, 0.1587, 0.2653, 0.1587, 0.2671, 0.1292, 0.2695, 0.1295, 0.2677, 0.1587, 0.2741, 0.1584, 0.2778, 0.1861, 0.2716, 0.1876, 0.2677, 0.1587])
me_cylinder.materials.append(mat_material_001)
me_cylinder.use_remesh_preserve_volume = False
me_cylinder.use_remesh_preserve_attributes = False
me_cylinder.use_mirror_vertex_groups = False
me_cylinder.update()
me_cube_000 = bpy.data.meshes.new('Cube.000')
me_cube_000.from_pydata([(-0.1937, -0.855, 0.444), (0.1937, -0.855, 0.0), (-0.3388, 1.0, 0.0), (-0.3388, -1.0, 0.0), (-0.3388, -1.0, 0.444), (-0.3388, 1.0, 0.444), (0.3388, 1.0, 0.0), (0.3388, 1.0, 0.444), (0.3388, -1.0, 0.0), (0.3388, -1.0, 0.444), (-0.1937, 0.855, 0.0), (-0.1937, -0.855, 0.0), (-0.1937, 0.855, 0.444), (0.1937, 0.855, 0.0), (0.1937, 0.855, 0.444), (0.1937, -0.855, 0.444), (-0.1937, 0.855, 0.1848), (-0.1937, -0.855, 0.1848), (0.1937, 0.855, 0.1848), (0.1937, -0.855, 0.1848), (-0.1937, -0.855, 0.2423), (-0.1937, 0.855, 0.2423), (0.1937, 0.855, 0.2423), (0.1937, -0.855, 0.2423)], [], [(3, 4, 5, 2), (2, 5, 7, 6), (6, 7, 9, 8), (8, 9, 4, 3), (10, 11, 3, 2), (0, 12, 5, 4), (13, 10, 2, 6), (12, 14, 7, 5), (1, 13, 6, 8), (14, 15, 9, 7), (11, 1, 8, 3), (15, 0, 4, 9), (13, 1, 19, 18), (0, 15, 23, 20), (16, 18, 19, 17), (10, 13, 18, 16), (11, 10, 16, 17), (1, 11, 17, 19), (22, 21, 20, 23), (15, 14, 22, 23), (14, 12, 21, 22), (12, 0, 20, 21)])
_uv = me_cube_000.uv_layers.new(name='UVMap')
_uv.uv.foreach_set('vector', [0.5387, 0.9621, 0.5387, 0.8426, 0.0003408, 0.8426, 0.0003407, 0.9621, 0.9048, 0.8924, 0.9048, 0.7729, 0.7224, 0.7729, 0.7224, 0.8924, 0.0003407, 0.842, 0.0003407, 0.7224, 0.5387, 0.7224, 0.5387, 0.842, 0.5394, 0.8924, 0.5394, 0.7729, 0.7218, 0.7729, 0.7218, 0.8924, 0.3267, 0.03938, 0.3267, 0.4997, 0.3658, 0.5387, 0.3658, 0.0003408, 0.1437, 0.4997, 0.1437, 0.03938, 0.1827, 0.0003407, 0.1827, 0.5387, 0.2224, 0.03938, 0.3267, 0.03938, 0.3658, 0.0003408, 0.1834, 0.0003407, 0.4055, 0.4997, 0.5098, 0.4997, 0.5489, 0.5387, 0.3665, 0.5387, 0.4997, 0.6827, 0.03938, 0.6827, 0.0003407, 0.7218, 0.5387, 0.7218, 0.5098, 0.4997, 0.5098, 0.03938, 0.5489, 0.0003407, 0.5489, 0.5387, 0.4997, 0.5784, 0.4997, 0.6827, 0.5387, 0.7218, 0.5387, 0.5394, 0.03938, 0.4997, 0.1437, 0.4997, 0.1827, 0.5387, 0.0003407, 0.5387, 0.5394, 0.699, 0.9997, 0.699, 0.9997, 0.6493, 0.5394, 0.6493, 0.7588, 0.4613, 0.6545, 0.4613, 0.6545, 0.5156, 0.7588, 0.5156, 0.6538, 0.0003407, 0.5495, 0.0003407, 0.5495, 0.4606, 0.6538, 0.4606, 0.8638, 0.1005, 0.7595, 0.1005, 0.7595, 0.05077, 0.8638, 0.05077, 0.9997, 0.7722, 0.5394, 0.7722, 0.5394, 0.7224, 0.9997, 0.7224, 0.7595, 0.05008, 0.8638, 0.05008, 0.8638, 0.0003407, 0.7595, 0.0003407, 0.6545, 0.0003407, 0.7588, 0.0003407, 0.7588, 0.4606, 0.6545, 0.4606, 0.9997, 0.5394, 0.5394, 0.5394, 0.5394, 0.5937, 0.9997, 0.5937, 0.5495, 0.4613, 0.6538, 0.4613, 0.6538, 0.5156, 0.5495, 0.5156, 0.5394, 0.5943, 0.9997, 0.5943, 0.9997, 0.6486, 0.5394, 0.6486])
me_cube_000.materials.append(mat_material_003)
me_cube_000.use_remesh_preserve_volume = False
me_cube_000.use_remesh_preserve_attributes = False
me_cube_000.use_mirror_vertex_groups = False
me_cube_000.update()
me_cylinder_001 = bpy.data.meshes.new('Cylinder.001')
me_cylinder_001.from_pydata([(0.0, 1.0, 0.0), (4.724e-09, 0.7057, 0.4997), (0.866, 0.5, 0.0), (0.6111, 0.3528, 0.4997), (0.866, -0.5, 0.0), (0.6111, -0.3528, 0.4997), (-8.742e-08, -1.0, 0.0), (-5.974e-08, -0.7057, 0.4997), (-0.866, -0.5, 0.0), (-0.6111, -0.3528, 0.4997), (-0.866, 0.5, 0.0), (-0.6111, 0.3528, 0.4997), (0.866, 0.5, 0.3709), (0.0, 1.0, 0.3709), (0.866, -0.5, 0.3709), (-8.742e-08, -1.0, 0.3709), (-0.866, -0.5, 0.3709), (-0.866, 0.5, 0.3709), (0.7471, 0.4314, 0.4091), (4.724e-09, 0.8627, 0.4091), (0.7471, -0.4314, 0.4091), (-7.325e-08, -0.8627, 0.4091), (-0.7471, -0.4314, 0.4091), (-0.7471, 0.4314, 0.4091), (0.6111, 0.3528, 0.6914), (6.576e-09, 0.7057, 0.6914), (0.6111, -0.3528, 0.6914), (-5.789e-08, -0.7057, 0.6914), (-0.6111, -0.3528, 0.6914), (-0.6111, 0.3528, 0.6914), (0.1381, 0.07972, 1.692), (-1.661e-08, 0.1594, 1.692), (0.1381, -0.07972, 1.692), (-3.118e-08, -0.1594, 1.692), (-0.1381, -0.07972, 1.692), (-0.1381, 0.07972, 1.692), (-2.963e-08, 0.3375, 2.47), (-2.963e-08, 0.4773, 2.132), (-2.963e-08, 0.3375, 1.795), (0.2923, 0.1687, 2.47), (0.4133, 0.2386, 2.132), (0.2923, 0.1687, 1.795), (0.2923, -0.1687, 2.47), (0.4133, -0.2386, 2.132), (0.2923, -0.1687, 1.795), (-9.722e-08, -0.3375, 2.47), (-9.722e-08, -0.4773, 2.132), (-9.722e-08, -0.3375, 1.795), (-6.577e-08, -9.963e-08, 2.61), (-0.2923, -0.1687, 2.47), (-0.4133, -0.2386, 2.132), (-0.2923, -0.1687, 1.795), (-0.2923, 0.1687, 2.47), (-0.4133, 0.2386, 2.132), (-0.2923, 0.1687, 1.795), (-0.1381, 0.07972, 1.741), (-0.1381, -0.07972, 1.741), (-5.34e-08, -0.1594, 1.741), (0.1381, -0.07972, 1.741), (-3.884e-08, 0.1594, 1.741), (0.1381, 0.07972, 1.741)], [], [(0, 13, 12, 2), (2, 12, 14, 4), (4, 14, 15, 6), (6, 15, 16, 8), (11, 9, 28, 29), (8, 16, 17, 10), (10, 17, 13, 0), (0, 2, 4, 6, 8, 10), (19, 18, 12, 13), (18, 20, 14, 12), (20, 21, 15, 14), (21, 22, 16, 15), (22, 23, 17, 16), (23, 19, 13, 17), (1, 3, 18, 19), (3, 5, 20, 18), (5, 7, 21, 20), (7, 9, 22, 21), (9, 11, 23, 22), (11, 1, 19, 23), (28, 27, 33, 34), (7, 5, 26, 27), (3, 1, 25, 24), (1, 11, 29, 25), (9, 7, 27, 28), (5, 3, 24, 26), (34, 33, 57, 56), (26, 24, 30, 32), (29, 28, 34, 35), (27, 26, 32, 33), (24, 25, 31, 30), (25, 29, 35, 31), (38, 37, 40, 41), (36, 48, 39), (37, 36, 39, 40), (40, 39, 42, 43), (41, 40, 43, 44), (39, 48, 42), (42, 48, 45), (43, 42, 45, 46), (44, 43, 46, 47), (47, 46, 50, 51), (45, 48, 49), (46, 45, 49, 50), (51, 50, 53, 54), (49, 48, 52), (50, 49, 52, 53), (54, 53, 37, 38), (52, 48, 36), (53, 52, 36, 37), (38, 59, 55, 54), (32, 30, 60, 58), (35, 34, 56, 55), (33, 32, 58, 57), (30, 31, 59, 60), (31, 35, 55, 59), (54, 55, 56, 51), (51, 56, 57, 47), (47, 57, 58, 44), (44, 58, 60, 41), (41, 60, 59, 38)])
_uv = me_cylinder_001.uv_layers.new(name='UVMap')
_uv.uv.foreach_set('vector', [0.2007, 0.9996, 0.2007, 0.9138, 0.0004092, 0.9138, 0.0004092, 0.9996, 0.6786, 0.8892, 0.6786, 0.8034, 0.9099, 0.8034, 0.9099, 0.8892, 0.0004092, 0.8263, 0.0004092, 0.7405, 0.2007, 0.7405, 0.2007, 0.8263, 0.2007, 0.8263, 0.2007, 0.7405, 0.4011, 0.7405, 0.4011, 0.8263, 0.1645, 0.7397, 0.3277, 0.7397, 0.3277, 0.6954, 0.1645, 0.6954, 0.2317, 0.913, 0.2317, 0.8272, 0.0004092, 0.8272, 0.0004092, 0.913, 0.8789, 0.9758, 0.8789, 0.89, 0.6786, 0.89, 0.6786, 0.9758, 0.4011, 0.1161, 0.2007, 0.0004092, 0.0004092, 0.1161, 0.0004092, 0.3474, 0.2007, 0.4631, 0.4011, 0.3474, 0.733, 0.02791, 0.5334, 0.02791, 0.5175, 0.0004092, 0.7489, 0.0004092, 0.5334, 0.02791, 0.4336, 0.2007, 0.4019, 0.2007, 0.5175, 0.0004092, 0.4336, 0.2007, 0.5334, 0.3736, 0.5175, 0.4011, 0.4019, 0.2007, 0.5334, 0.3736, 0.733, 0.3736, 0.7489, 0.4011, 0.5175, 0.4011, 0.8101, 0.4294, 0.7103, 0.6022, 0.6786, 0.6022, 0.7942, 0.4019, 0.7103, 0.6022, 0.8101, 0.775, 0.7942, 0.8025, 0.6786, 0.6022, 0.7148, 0.05937, 0.5516, 0.05937, 0.5334, 0.02791, 0.733, 0.02791, 0.5516, 0.05937, 0.47, 0.2007, 0.4336, 0.2007, 0.5334, 0.02791, 0.47, 0.2007, 0.5516, 0.3421, 0.5334, 0.3736, 0.4336, 0.2007, 0.5516, 0.3421, 0.7148, 0.3421, 0.733, 0.3736, 0.5334, 0.3736, 0.8283, 0.4608, 0.7466, 0.6022, 0.7103, 0.6022, 0.8101, 0.4294, 0.7466, 0.6022, 0.8283, 0.7436, 0.8101, 0.775, 0.7103, 0.6022, 0.5433, 0.917, 0.4019, 0.917, 0.4019, 0.6854, 0.4338, 0.6854, 0.8911, 0.2763, 0.7497, 0.2763, 0.7497, 0.2319, 0.8911, 0.2319, 0.6777, 0.6846, 0.6777, 0.5433, 0.6334, 0.5433, 0.6334, 0.6846, 0.6777, 0.5433, 0.6777, 0.4019, 0.6334, 0.4019, 0.6334, 0.5433, 0.5433, 0.9613, 0.4019, 0.9613, 0.4019, 0.917, 0.5433, 0.917, 0.1636, 0.7397, 0.0004092, 0.7397, 0.0004092, 0.6954, 0.1636, 0.6954, 0.3776, 0.6997, 0.3776, 0.7317, 0.3662, 0.7317, 0.3662, 0.6997, 0.1636, 0.6954, 0.0004092, 0.6954, 0.06359, 0.4639, 0.1005, 0.4639, 0.1645, 0.6954, 0.3277, 0.6954, 0.2645, 0.4639, 0.2276, 0.4639, 0.8911, 0.2319, 0.7497, 0.2319, 0.8591, 0.0004092, 0.8911, 0.0004092, 0.6334, 0.6846, 0.6334, 0.5433, 0.4019, 0.5433, 0.4019, 0.5752, 0.6334, 0.5433, 0.6334, 0.4019, 0.4019, 0.5113, 0.4019, 0.5433, 0.9875, 0.1565, 0.9875, 0.07848, 0.8919, 0.07848, 0.9199, 0.1565, 0.8291, 0.5939, 0.8967, 0.633, 0.8291, 0.672, 0.9875, 0.07848, 0.9875, 0.0004092, 0.9199, 0.0004092, 0.8919, 0.07848, 0.3106, 0.9376, 0.2325, 0.9214, 0.2325, 0.8433, 0.3106, 0.8272, 0.3887, 0.9214, 0.3106, 0.9376, 0.3106, 0.8272, 0.3887, 0.8433, 0.8291, 0.672, 0.8967, 0.633, 0.8967, 0.711, 0.8967, 0.711, 0.8967, 0.633, 0.9643, 0.672, 0.9071, 0.5931, 0.8291, 0.5651, 0.8291, 0.4975, 0.9071, 0.4975, 0.9852, 0.5651, 0.9071, 0.5931, 0.9071, 0.4975, 0.9852, 0.4975, 0.9852, 0.4975, 0.9071, 0.4975, 0.9071, 0.4019, 0.9852, 0.4299, 0.9643, 0.672, 0.8967, 0.633, 0.9643, 0.5939, 0.9071, 0.4975, 0.8291, 0.4975, 0.8291, 0.4299, 0.9071, 0.4019, 0.9058, 0.2932, 0.8278, 0.2771, 0.8278, 0.3875, 0.9058, 0.3713, 0.3961, 0.6989, 0.3285, 0.6599, 0.3961, 0.6208, 0.8278, 0.2771, 0.7497, 0.2932, 0.7497, 0.3713, 0.8278, 0.3875, 0.5721, 0.8215, 0.5441, 0.8996, 0.6397, 0.8996, 0.6397, 0.8215, 0.3961, 0.6208, 0.3285, 0.6599, 0.3285, 0.5818, 0.5441, 0.8996, 0.5721, 0.9776, 0.6397, 0.9776, 0.6397, 0.8996, 0.5831, 0.6854, 0.6037, 0.7211, 0.6406, 0.7211, 0.6612, 0.6854, 0.3654, 0.7111, 0.3285, 0.7111, 0.3285, 0.6997, 0.3654, 0.6997, 0.3285, 0.7233, 0.3654, 0.7233, 0.3654, 0.7119, 0.3285, 0.7119, 0.3605, 0.7355, 0.3285, 0.7355, 0.3285, 0.7241, 0.3605, 0.7241, 0.6734, 0.7493, 0.6734, 0.7174, 0.662, 0.7174, 0.662, 0.7493, 0.6734, 0.7174, 0.6734, 0.6854, 0.662, 0.6854, 0.662, 0.7174, 0.3285, 0.4639, 0.3285, 0.5051, 0.3605, 0.5235, 0.3961, 0.5029, 0.3961, 0.5029, 0.3605, 0.5235, 0.3605, 0.5604, 0.3961, 0.581, 0.6612, 0.8207, 0.6406, 0.785, 0.6037, 0.785, 0.5831, 0.8207, 0.5831, 0.8207, 0.6037, 0.785, 0.5853, 0.7531, 0.5441, 0.7531, 0.5441, 0.7531, 0.5853, 0.7531, 0.6037, 0.7211, 0.5831, 0.6854])
me_cylinder_001.materials.append(mat_material_004)
me_cylinder_001.use_remesh_preserve_volume = False
me_cylinder_001.use_remesh_preserve_attributes = False
me_cylinder_001.use_mirror_vertex_groups = False
me_cylinder_001.update()

# ---- objects
ob_lamp_001 = bpy.data.objects.new('Lamp.001', light_lamp_001)
ob_ground = bpy.data.objects.new('Ground', me_plane)
ob_cubedude = bpy.data.objects.new('CubeDude', me_cube_001)
ob_lamp = bpy.data.objects.new('Lamp', light_lamp)
ob_camera = bpy.data.objects.new('Camera', cam_camera)
ob_mug = bpy.data.objects.new('Mug', me_cylinder)
ob_cube = bpy.data.objects.new('Cube', me_cube_000)
ob_cylinder = bpy.data.objects.new('Cylinder', me_cylinder_001)

# ---- transforms, parenting, visibility, modifiers, constraints
ob_lamp_001.location = (-7.206, -2.382, 6.207)
ob_lamp_001.rotation_euler = (0.6503, 0.05522, 1.866)
ob_lamp_001.lock_rotations_4d = False
ob_lamp_001.empty_display_type = 'ARROWS'
ob_lamp_001.color = (0.0, 0.0, 0.0, 0.0)
ob_lamp_001.lineart.crease_threshold = 0.0
ob_ground.location = (0.0, 0.0, 0.0)
ob_ground.scale = (8.717, 8.717, 8.717)
ob_ground.lineart.crease_threshold = 0.0
ob_cubedude.location = (0.0, 0.0, 1.25)
ob_cubedude.scale = (0.2187, 0.1, 0.3814)
ob_cubedude.lineart.crease_threshold = 0.0
_m = ob_cubedude.modifiers.new('Mirror', 'MIRROR')
_m.use_clip = True
ob_lamp.location = (4.076, 1.005, 5.904)
ob_lamp.rotation_euler = (0.6503, 0.05522, 1.866)
ob_lamp.lock_rotations_4d = False
ob_lamp.empty_display_type = 'ARROWS'
ob_lamp.color = (0.0, 0.0, 0.0, 0.0)
ob_lamp.lineart.crease_threshold = 0.0
ob_camera.location = (9.017, -8.335, 6.507)
ob_camera.rotation_euler = (1.089, -1.724e-06, 0.7512)
ob_camera.lock_rotations_4d = False
ob_camera.empty_display_type = 'ARROWS'
ob_camera.color = (0.0, 0.0, 0.0, 0.0)
ob_camera.display_type = 'WIRE'
ob_camera.lineart.crease_threshold = 0.0
ob_mug.location = (0.0, 5.629, 0.0)
ob_mug.lineart.crease_threshold = 0.0
ob_cube.location = (2.086, -2.601, 0.0)
ob_cube.lineart.crease_threshold = 0.0
ob_cylinder.location = (3.098, 0.0, 0.0)
ob_cylinder.scale = (0.5028, 0.5028, 0.5028)
ob_cylinder.lineart.crease_threshold = 0.0

# ---- collection membership
col_collection_1.objects.link(ob_lamp_001)
col_collection_1.objects.link(ob_ground)
col_collection_1.objects.link(ob_cubedude)
col_collection_1.objects.link(ob_lamp)
col_collection_1.objects.link(ob_camera)
col_collection_1.objects.link(ob_mug)
col_collection_1.objects.link(ob_cube)
col_collection_1.objects.link(ob_cylinder)

# ---- scene / render settings (as saved in the file)
scene.camera = ob_camera
scene.frame_start = 1; scene.frame_end = 250; scene.frame_set(1)
scene.render.engine = 'BLENDER_EEVEE_NEXT'
scene.render.resolution_percentage = 50
scene.render.dither_intensity = 0.0
scene.cycles.use_denoising = False
scene.cycles.samples = 128
scene.cycles.sampling_pattern = 'TABULATED_SOBOL'
scene.cycles.use_adaptive_sampling = False
scene.cycles.use_light_tree = False
scene.cycles.blur_glossy = 0.0
scene.cycles.sample_clamp_indirect = 0.0
scene.view_settings.view_transform = 'Standard'
bpy.context.view_layer.update()
